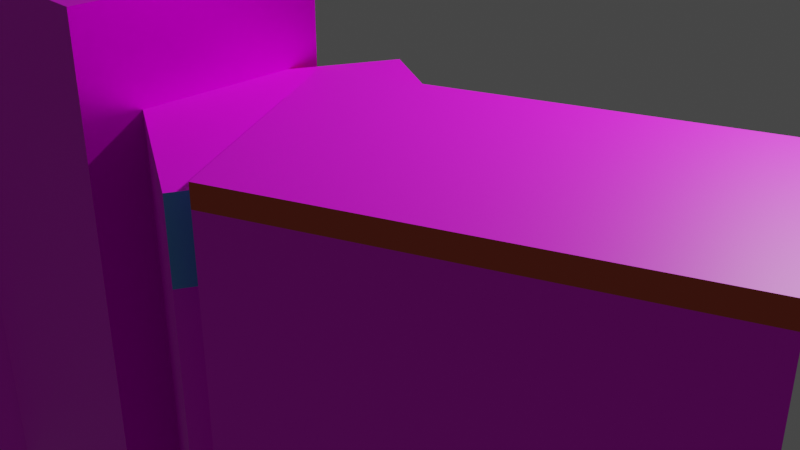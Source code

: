 # Source: build_ensani_-_Copy.blend  (saved by Blender 3.4.6; exported with 4.5.12 LTS)
import bpy
from mathutils import Matrix  # noqa: F401  (used for matrix-valued properties, if any)

bpy.ops.wm.read_factory_settings(use_empty=True)
scene = bpy.context.scene
scene.name = 'Scene'

# ---- collections
col_collection = bpy.data.collections.new('Collection'); scene.collection.children.link(col_collection)

# ---- images (referenced by path relative to the original .blend; pixels are not part of the script)
import os
ASSET_DIR = os.environ.get("B2B_ASSET_DIR", "")  # directory of the original .blend (textures are referenced by path, not embedded)
HERE = os.path.dirname(os.path.abspath(__file__))  # packed textures are extracted next to this script under _unpacked/

def load_image(name, relpath, width, height, colorspace="sRGB"):
    """Load a texture the original file referenced (path relative to the .blend, or extracted next to this script)."""
    p = next((c for c in (os.path.join(HERE, relpath), os.path.join(ASSET_DIR, relpath)) if relpath and os.path.exists(c)), "")
    if p:
        img = bpy.data.images.load(p, check_existing=True)
        img.name = name
    else:  # same state as the original file: an image datablock whose file is absent (Cycles renders it pink)
        img = bpy.data.images.new(name, width, height)
        img.source = "FILE"
        img.filepath = "//" + (relpath or name)
    img.colorspace_settings.name = colorspace
    return img
img_download__2__jpg = load_image('download (2).jpg', 'download (2).jpg', 1024, 1024, 'sRGB')

# ---- materials (node trees are filled in below, after node groups)
mat_material = bpy.data.materials.new('Material')
mat_material.alpha_threshold = 0.0
mat_material.use_transparent_shadow = False
mat_material.roughness = 0.5
mat_material.line_color = (0.0, 0.0, 0.0, 1.0)
mat_material_028 = bpy.data.materials.new('Material.028')
mat_material_028.use_transparent_shadow = False
mat_material_028.diffuse_color = (1.0, 0.9825, 0.698, 1.0)
mat_material_029 = bpy.data.materials.new('Material.029')
mat_material_029.use_transparent_shadow = False
mat_material_029.use_raytrace_refraction = True
mat_material_029.use_screen_refraction = True
mat_material_029.diffuse_color = (0.2734, 0.8141, 0.952, 1.0)
mat_material_035 = bpy.data.materials.new('Material.035')
mat_material_035.use_transparent_shadow = False
mat_material_036 = bpy.data.materials.new('Material.036')
mat_material_036.alpha_threshold = 0.5671
mat_material_036.use_transparent_shadow = False
mat_material_036.use_raytrace_refraction = True
mat_material_036.use_screen_refraction = True
mat_material_036.diffuse_color = (0.89, 0.89, 0.89, 1.0)
mat_material_037 = bpy.data.materials.new('Material.037')
mat_material_037.use_transparent_shadow = False
mat_material_032 = bpy.data.materials.new('Material.032')
mat_material_032.use_transparent_shadow = False
mat_material_032.use_raytrace_refraction = True
mat_material_032.use_screen_refraction = True
mat_material_032.diffuse_color = (0.1416, 0.4935, 0.8, 1.0)
mat_material_013 = bpy.data.materials.new('Material.013')
mat_material_013.use_transparent_shadow = False
mat_material_015 = bpy.data.materials.new('Material.015')
mat_material_015.use_transparent_shadow = False
mat_material_015.diffuse_color = (0.8, 0.1277, 0.092, 1.0)
mat_material_010 = bpy.data.materials.new('Material.010')
mat_material_010.use_transparent_shadow = False
mat_material_026 = bpy.data.materials.new('Material.026')
mat_material_026.use_transparent_shadow = False
mat_material_026.diffuse_color = (1.0, 0.9825, 0.698, 1.0)
mat_material_031 = bpy.data.materials.new('Material.031')
mat_material_031.use_transparent_shadow = False
mat_material_002 = bpy.data.materials.new('Material.002')
mat_material_002.use_transparent_shadow = False
mat_material_003 = bpy.data.materials.new('Material.003')
mat_material_003.use_transparent_shadow = False
mat_material_003.diffuse_color = (0.9054, 0.8296, 0.8397, 1.0)
mat_material_005 = bpy.data.materials.new('Material.005')
mat_material_005.use_transparent_shadow = False
mat_material_005.diffuse_color = (0.001072, 0.0, 0.2697, 1.0)
mat_material_011 = bpy.data.materials.new('Material.011')
mat_material_011.use_transparent_shadow = False
mat_material_011.diffuse_color = (0.2585, 0.04943, 0.04209, 1.0)
mat_material_014 = bpy.data.materials.new('Material.014')
mat_material_014.use_transparent_shadow = False
mat_material_014.diffuse_color = (0.6445, 0.1194, 0.06903, 1.0)
mat_material_012 = bpy.data.materials.new('Material.012')
mat_material_012.use_transparent_shadow = False
mat_material_012.diffuse_color = (1.0, 0.9825, 0.698, 1.0)
mat_material_017 = bpy.data.materials.new('Material.017')
mat_material_017.use_transparent_shadow = False
mat_material_018 = bpy.data.materials.new('Material.018')
mat_material_018.use_transparent_shadow = False
mat_material_019 = bpy.data.materials.new('Material.019')
mat_material_019.use_transparent_shadow = False
mat_material_019.diffuse_color = (0.8, 0.1727, 0.09231, 1.0)
mat_material_025 = bpy.data.materials.new('Material.025')
mat_material_025.use_transparent_shadow = False
mat_material_027 = bpy.data.materials.new('Material.027')
mat_material_027.use_transparent_shadow = False
mat_material_027.diffuse_color = (1.0, 0.9825, 0.698, 1.0)
mat_material_030 = bpy.data.materials.new('Material.030')
mat_material_030.use_transparent_shadow = False
mat_material_030.use_raytrace_refraction = True
mat_material_030.use_screen_refraction = True
mat_material_030.diffuse_color = (0.03111, 0.5767, 0.9035, 1.0)
mat_material_030.roughness = 0.0
mat_material_042 = bpy.data.materials.new('Material.042')
mat_material_042.use_transparent_shadow = False
mat_material_042.diffuse_color = (1.0, 0.9825, 0.698, 1.0)
mat_material_001 = bpy.data.materials.new('Material.001')
mat_material_001.use_transparent_shadow = False
mat_material_001.diffuse_color = (0.4133, 0.4481, 0.464, 1.0)
mat_material_004 = bpy.data.materials.new('Material.004')
mat_material_004.use_transparent_shadow = False
mat_material_004.diffuse_color = (0.00054, 0.0, 0.27, 1.0)
mat_material_006 = bpy.data.materials.new('Material.006')
mat_material_006.use_transparent_shadow = False
mat_material_007 = bpy.data.materials.new('Material.007')
mat_material_007.use_transparent_shadow = False
mat_material_008 = bpy.data.materials.new('Material.008')
mat_material_008.use_transparent_shadow = False
mat_material_008.diffuse_color = (0.8, 0.1727, 0.092, 1.0)
mat_material_009 = bpy.data.materials.new('Material.009')
mat_material_009.use_transparent_shadow = False
mat_material_020 = bpy.data.materials.new('Material.020')
mat_material_020.use_transparent_shadow = False
mat_material_020.diffuse_color = (0.8, 0.0527, 0.04042, 1.0)
mat_material_016 = bpy.data.materials.new('Material.016')
mat_material_016.use_transparent_shadow = False
mat_material_016.diffuse_color = (0.8, 0.1727, 0.092, 1.0)
mat_material_021 = bpy.data.materials.new('Material.021')
mat_material_021.use_transparent_shadow = False
mat_material_022 = bpy.data.materials.new('Material.022')
mat_material_022.use_transparent_shadow = False
mat_material_023 = bpy.data.materials.new('Material.023')
mat_material_023.use_transparent_shadow = False
mat_material_023.diffuse_color = (0.8, 0.1727, 0.092, 1.0)
mat_material_024 = bpy.data.materials.new('Material.024')
mat_material_024.use_transparent_shadow = False
mat_material_024.diffuse_color = (1.0, 0.9828, 0.6979, 1.0)
mat_material_033 = bpy.data.materials.new('Material.033')
mat_material_033.use_transparent_shadow = False
mat_material_033.use_raytrace_refraction = True
mat_material_033.use_screen_refraction = True
mat_material_033.thickness_mode = 'SLAB'
mat_material_033.diffuse_color = (0.1191, 0.1191, 0.1191, 1.0)
mat_material_034 = bpy.data.materials.new('Material.034')
mat_material_034.use_transparent_shadow = False
mat_material_034.diffuse_color = (0.01895, 0.09905, 0.08594, 1.0)
mat_material_038 = bpy.data.materials.new('Material.038')
mat_material_038.use_transparent_shadow = False
mat_material_039 = bpy.data.materials.new('Material.039')
mat_material_039.use_transparent_shadow = False
mat_material_040 = bpy.data.materials.new('Material.040')
mat_material_040.use_transparent_shadow = False
mat_material_041 = bpy.data.materials.new('Material.041')
mat_material_041.use_transparent_shadow = False

# ---- material node trees
mat_material.use_nodes = True; mat_material.node_tree.nodes.clear()
_N = mat_material.node_tree.nodes; _L = mat_material.node_tree.links
n0 = _N.new('ShaderNodeOutputMaterial'); n0.name = 'Material Output'; n0.location = (300, 300)
n1 = _N.new('ShaderNodeBsdfPrincipled'); n1.name = 'Principled BSDF'; n1.location = (10, 300)
n1.distribution = 'GGX'
n1.subsurface_method = 'RANDOM_WALK_SKIN'
n1.inputs[3].default_value = 1.45
n1.inputs[27].default_value = (0.0, 0.0, 0.0, 1.0)
n1.inputs[28].default_value = 1.0
_L.new(n1.outputs[0], n0.inputs[0])
n0.is_active_output = True
mat_material_028.use_nodes = True; mat_material_028.node_tree.nodes.clear()
_N = mat_material_028.node_tree.nodes; _L = mat_material_028.node_tree.links
n0 = _N.new('ShaderNodeBsdfPrincipled'); n0.name = 'Principled BSDF'; n0.location = (10, 300)
n0.distribution = 'GGX'
n0.subsurface_method = 'RANDOM_WALK_SKIN'
n0.inputs[3].default_value = 1.45
n0.inputs[27].default_value = (0.0, 0.0, 0.0, 1.0)
n0.inputs[28].default_value = 1.0
n1 = _N.new('ShaderNodeOutputMaterial'); n1.name = 'Material Output'; n1.location = (300, 300)
n2 = _N.new('ShaderNodeTexImage'); n2.name = 'Image Texture'; n2.location = (-280, 275)
n2.image = img_download__2__jpg
_L.new(n0.outputs[0], n1.inputs[0])
_L.new(n2.outputs[0], n0.inputs[0])
n1.is_active_output = True
mat_material_035.use_nodes = True; mat_material_035.node_tree.nodes.clear()
_N = mat_material_035.node_tree.nodes; _L = mat_material_035.node_tree.links
n0 = _N.new('ShaderNodeBsdfPrincipled'); n0.name = 'Principled BSDF'; n0.location = (10, 300)
n0.distribution = 'GGX'
n0.subsurface_method = 'RANDOM_WALK_SKIN'
n0.inputs[3].default_value = 1.45
n0.inputs[27].default_value = (0.0, 0.0, 0.0, 1.0)
n0.inputs[28].default_value = 1.0
n1 = _N.new('ShaderNodeOutputMaterial'); n1.name = 'Material Output'; n1.location = (300, 300)
_L.new(n0.outputs[0], n1.inputs[0])
n1.is_active_output = True
mat_material_037.use_nodes = True; mat_material_037.node_tree.nodes.clear()
_N = mat_material_037.node_tree.nodes; _L = mat_material_037.node_tree.links
n0 = _N.new('ShaderNodeOutputMaterial'); n0.name = 'Material Output'; n0.location = (300, 300)
n1 = _N.new('ShaderNodeBsdfAnisotropic'); n1.name = 'Glossy BSDF'; n1.location = (10, 300)
n1.distribution = 'GGX'
n2 = _N.new('ShaderNodeTexImage'); n2.name = 'Image Texture'; n2.location = (-280, 275)
n2.image = img_download__2__jpg
_L.new(n1.outputs[0], n0.inputs[0])
_L.new(n2.outputs[0], n1.inputs[0])
n0.is_active_output = True
mat_material_013.use_nodes = True; mat_material_013.node_tree.nodes.clear()
_N = mat_material_013.node_tree.nodes; _L = mat_material_013.node_tree.links
n0 = _N.new('ShaderNodeBsdfPrincipled'); n0.name = 'Principled BSDF'; n0.location = (10, 300)
n0.distribution = 'GGX'
n0.subsurface_method = 'RANDOM_WALK_SKIN'
n0.inputs[0].default_value = (0.885, 0.1911, 0.1018, 1.0)
n0.inputs[3].default_value = 1.45
n0.inputs[27].default_value = (0.0, 0.0, 0.0, 1.0)
n0.inputs[28].default_value = 1.0
n1 = _N.new('ShaderNodeOutputMaterial'); n1.name = 'Material Output'; n1.location = (300, 300)
_L.new(n0.outputs[0], n1.inputs[0])
n1.is_active_output = True
mat_material_010.use_nodes = True; mat_material_010.node_tree.nodes.clear()
_N = mat_material_010.node_tree.nodes; _L = mat_material_010.node_tree.links
n0 = _N.new('ShaderNodeBsdfPrincipled'); n0.name = 'Principled BSDF'; n0.location = (10, 300)
n0.distribution = 'GGX'
n0.subsurface_method = 'RANDOM_WALK_SKIN'
n0.inputs[0].default_value = (0.8, 0.1727, 0.092, 1.0)
n0.inputs[3].default_value = 1.45
n0.inputs[27].default_value = (0.0, 0.0, 0.0, 1.0)
n0.inputs[28].default_value = 1.0
n1 = _N.new('ShaderNodeOutputMaterial'); n1.name = 'Material Output'; n1.location = (300, 300)
_L.new(n0.outputs[0], n1.inputs[0])
n1.is_active_output = True
mat_material_026.use_nodes = True; mat_material_026.node_tree.nodes.clear()
_N = mat_material_026.node_tree.nodes; _L = mat_material_026.node_tree.links
n0 = _N.new('ShaderNodeBsdfPrincipled'); n0.name = 'Principled BSDF'; n0.location = (10, 300)
n0.distribution = 'GGX'
n0.subsurface_method = 'RANDOM_WALK_SKIN'
n0.inputs[3].default_value = 1.45
n0.inputs[27].default_value = (0.0, 0.0, 0.0, 1.0)
n0.inputs[28].default_value = 1.0
n1 = _N.new('ShaderNodeOutputMaterial'); n1.name = 'Material Output'; n1.location = (300, 300)
n2 = _N.new('ShaderNodeTexImage'); n2.name = 'Image Texture'; n2.location = (-280, 275)
n2.image = img_download__2__jpg
_L.new(n0.outputs[0], n1.inputs[0])
_L.new(n2.outputs[0], n0.inputs[0])
n1.is_active_output = True
mat_material_031.use_nodes = True; mat_material_031.node_tree.nodes.clear()
_N = mat_material_031.node_tree.nodes; _L = mat_material_031.node_tree.links
n0 = _N.new('ShaderNodeBsdfPrincipled'); n0.name = 'Principled BSDF'; n0.location = (10, 300)
n0.distribution = 'GGX'
n0.subsurface_method = 'RANDOM_WALK_SKIN'
n0.inputs[3].default_value = 1.45
n0.inputs[27].default_value = (0.0, 0.0, 0.0, 1.0)
n0.inputs[28].default_value = 1.0
n1 = _N.new('ShaderNodeOutputMaterial'); n1.name = 'Material Output'; n1.location = (300, 300)
_L.new(n0.outputs[0], n1.inputs[0])
n1.is_active_output = True
mat_material_002.use_nodes = True; mat_material_002.node_tree.nodes.clear()
_N = mat_material_002.node_tree.nodes; _L = mat_material_002.node_tree.links
n0 = _N.new('ShaderNodeBsdfPrincipled'); n0.name = 'Principled BSDF'; n0.location = (10, 300)
n0.distribution = 'GGX'
n0.subsurface_method = 'RANDOM_WALK_SKIN'
n0.inputs[3].default_value = 1.45
n0.inputs[27].default_value = (0.0, 0.0, 0.0, 1.0)
n0.inputs[28].default_value = 1.0
n1 = _N.new('ShaderNodeOutputMaterial'); n1.name = 'Material Output'; n1.location = (300, 300)
_L.new(n0.outputs[0], n1.inputs[0])
n1.is_active_output = True
mat_material_012.use_nodes = True; mat_material_012.node_tree.nodes.clear()
_N = mat_material_012.node_tree.nodes; _L = mat_material_012.node_tree.links
n0 = _N.new('ShaderNodeBsdfPrincipled'); n0.name = 'Principled BSDF'; n0.location = (10, 300)
n0.distribution = 'GGX'
n0.subsurface_method = 'RANDOM_WALK_SKIN'
n0.inputs[3].default_value = 1.45
n0.inputs[27].default_value = (0.0, 0.0, 0.0, 1.0)
n0.inputs[28].default_value = 1.0
n1 = _N.new('ShaderNodeOutputMaterial'); n1.name = 'Material Output'; n1.location = (300, 300)
n2 = _N.new('ShaderNodeTexImage'); n2.name = 'Image Texture'; n2.location = (-280, 275)
n2.image = img_download__2__jpg
_L.new(n0.outputs[0], n1.inputs[0])
_L.new(n2.outputs[0], n0.inputs[0])
n1.is_active_output = True
mat_material_017.use_nodes = True; mat_material_017.node_tree.nodes.clear()
_N = mat_material_017.node_tree.nodes; _L = mat_material_017.node_tree.links
n0 = _N.new('ShaderNodeBsdfPrincipled'); n0.name = 'Principled BSDF'; n0.location = (10, 300)
n0.distribution = 'GGX'
n0.subsurface_method = 'RANDOM_WALK_SKIN'
n0.inputs[0].default_value = (0.8, 0.1082, 0.06118, 1.0)
n0.inputs[3].default_value = 1.45
n0.inputs[27].default_value = (0.0, 0.0, 0.0, 1.0)
n0.inputs[28].default_value = 1.0
n1 = _N.new('ShaderNodeOutputMaterial'); n1.name = 'Material Output'; n1.location = (300, 300)
_L.new(n0.outputs[0], n1.inputs[0])
n1.is_active_output = True
mat_material_018.use_nodes = True; mat_material_018.node_tree.nodes.clear()
_N = mat_material_018.node_tree.nodes; _L = mat_material_018.node_tree.links
n0 = _N.new('ShaderNodeBsdfPrincipled'); n0.name = 'Principled BSDF'; n0.location = (10, 300)
n0.distribution = 'GGX'
n0.subsurface_method = 'RANDOM_WALK_SKIN'
n0.inputs[0].default_value = (0.8, 0.1605, 0.1298, 1.0)
n0.inputs[3].default_value = 1.45
n0.inputs[27].default_value = (0.0, 0.0, 0.0, 1.0)
n0.inputs[28].default_value = 1.0
n1 = _N.new('ShaderNodeOutputMaterial'); n1.name = 'Material Output'; n1.location = (300, 300)
_L.new(n0.outputs[0], n1.inputs[0])
n1.is_active_output = True
mat_material_025.use_nodes = True; mat_material_025.node_tree.nodes.clear()
_N = mat_material_025.node_tree.nodes; _L = mat_material_025.node_tree.links
n0 = _N.new('ShaderNodeBsdfPrincipled'); n0.name = 'Principled BSDF'; n0.location = (10, 300)
n0.distribution = 'GGX'
n0.subsurface_method = 'RANDOM_WALK_SKIN'
n0.inputs[0].default_value = (1.0, 0.9825, 0.698, 1.0)
n0.inputs[3].default_value = 1.45
n0.inputs[27].default_value = (0.0, 0.0, 0.0, 1.0)
n0.inputs[28].default_value = 1.0
n1 = _N.new('ShaderNodeOutputMaterial'); n1.name = 'Material Output'; n1.location = (300, 300)
_L.new(n0.outputs[0], n1.inputs[0])
n1.is_active_output = True
mat_material_027.use_nodes = True; mat_material_027.node_tree.nodes.clear()
_N = mat_material_027.node_tree.nodes; _L = mat_material_027.node_tree.links
n0 = _N.new('ShaderNodeBsdfPrincipled'); n0.name = 'Principled BSDF'; n0.location = (10, 300)
n0.distribution = 'GGX'
n0.subsurface_method = 'RANDOM_WALK_SKIN'
n0.inputs[3].default_value = 1.45
n0.inputs[27].default_value = (0.0, 0.0, 0.0, 1.0)
n0.inputs[28].default_value = 1.0
n1 = _N.new('ShaderNodeOutputMaterial'); n1.name = 'Material Output'; n1.location = (300, 300)
n2 = _N.new('ShaderNodeTexImage'); n2.name = 'Image Texture'; n2.location = (-280, 275)
n2.image = img_download__2__jpg
_L.new(n0.outputs[0], n1.inputs[0])
_L.new(n2.outputs[0], n0.inputs[0])
n1.is_active_output = True
mat_material_042.use_nodes = True; mat_material_042.node_tree.nodes.clear()
_N = mat_material_042.node_tree.nodes; _L = mat_material_042.node_tree.links
n0 = _N.new('ShaderNodeBsdfPrincipled'); n0.name = 'Principled BSDF'; n0.location = (10, 300)
n0.distribution = 'GGX'
n0.subsurface_method = 'RANDOM_WALK_SKIN'
n0.inputs[3].default_value = 1.45
n0.inputs[27].default_value = (0.0, 0.0, 0.0, 1.0)
n0.inputs[28].default_value = 1.0
n1 = _N.new('ShaderNodeOutputMaterial'); n1.name = 'Material Output'; n1.location = (300, 300)
n2 = _N.new('ShaderNodeTexImage'); n2.name = 'Image Texture'; n2.location = (-280, 275)
_L.new(n0.outputs[0], n1.inputs[0])
_L.new(n2.outputs[0], n0.inputs[0])
n1.is_active_output = True
mat_material_006.use_nodes = True; mat_material_006.node_tree.nodes.clear()
_N = mat_material_006.node_tree.nodes; _L = mat_material_006.node_tree.links
n0 = _N.new('ShaderNodeBsdfPrincipled'); n0.name = 'Principled BSDF'; n0.location = (10, 300)
n0.distribution = 'GGX'
n0.subsurface_method = 'RANDOM_WALK_SKIN'
n0.inputs[0].default_value = (0.5319, 0.7908, 0.8, 1.0)
n0.inputs[3].default_value = 1.45
n0.inputs[27].default_value = (0.0, 0.0, 0.0, 1.0)
n0.inputs[28].default_value = 1.0
n1 = _N.new('ShaderNodeOutputMaterial'); n1.name = 'Material Output'; n1.location = (300, 300)
_L.new(n0.outputs[0], n1.inputs[0])
n1.is_active_output = True
mat_material_007.use_nodes = True; mat_material_007.node_tree.nodes.clear()
_N = mat_material_007.node_tree.nodes; _L = mat_material_007.node_tree.links
n0 = _N.new('ShaderNodeBsdfPrincipled'); n0.name = 'Principled BSDF'; n0.location = (10, 300)
n0.distribution = 'GGX'
n0.subsurface_method = 'RANDOM_WALK_SKIN'
n0.inputs[0].default_value = (0.694, 0.7321, 0.8, 1.0)
n0.inputs[3].default_value = 1.45
n0.inputs[27].default_value = (0.0, 0.0, 0.0, 1.0)
n0.inputs[28].default_value = 1.0
n1 = _N.new('ShaderNodeOutputMaterial'); n1.name = 'Material Output'; n1.location = (300, 300)
_L.new(n0.outputs[0], n1.inputs[0])
n1.is_active_output = True
mat_material_009.use_nodes = True; mat_material_009.node_tree.nodes.clear()
_N = mat_material_009.node_tree.nodes; _L = mat_material_009.node_tree.links
n0 = _N.new('ShaderNodeBsdfPrincipled'); n0.name = 'Principled BSDF'; n0.location = (10, 300)
n0.distribution = 'GGX'
n0.subsurface_method = 'RANDOM_WALK_SKIN'
n0.inputs[0].default_value = (0.7283, 0.7718, 0.8, 1.0)
n0.inputs[3].default_value = 1.45
n0.inputs[27].default_value = (0.0, 0.0, 0.0, 1.0)
n0.inputs[28].default_value = 1.0
n1 = _N.new('ShaderNodeOutputMaterial'); n1.name = 'Material Output'; n1.location = (300, 300)
_L.new(n0.outputs[0], n1.inputs[0])
n1.is_active_output = True
mat_material_021.use_nodes = True; mat_material_021.node_tree.nodes.clear()
_N = mat_material_021.node_tree.nodes; _L = mat_material_021.node_tree.links
n0 = _N.new('ShaderNodeBsdfPrincipled'); n0.name = 'Principled BSDF'; n0.location = (10, 300)
n0.distribution = 'GGX'
n0.subsurface_method = 'RANDOM_WALK_SKIN'
n0.inputs[0].default_value = (0.8, 0.1727, 0.092, 1.0)
n0.inputs[3].default_value = 1.45
n0.inputs[27].default_value = (0.0, 0.0, 0.0, 1.0)
n0.inputs[28].default_value = 1.0
n1 = _N.new('ShaderNodeOutputMaterial'); n1.name = 'Material Output'; n1.location = (300, 300)
_L.new(n0.outputs[0], n1.inputs[0])
n1.is_active_output = True
mat_material_022.use_nodes = True; mat_material_022.node_tree.nodes.clear()
_N = mat_material_022.node_tree.nodes; _L = mat_material_022.node_tree.links
n0 = _N.new('ShaderNodeBsdfPrincipled'); n0.name = 'Principled BSDF'; n0.location = (10, 300)
n0.distribution = 'GGX'
n0.subsurface_method = 'RANDOM_WALK_SKIN'
n0.inputs[0].default_value = (0.8, 0.1727, 0.092, 1.0)
n0.inputs[3].default_value = 1.45
n0.inputs[27].default_value = (0.0, 0.0, 0.0, 1.0)
n0.inputs[28].default_value = 1.0
n1 = _N.new('ShaderNodeOutputMaterial'); n1.name = 'Material Output'; n1.location = (300, 300)
_L.new(n0.outputs[0], n1.inputs[0])
n1.is_active_output = True
mat_material_024.use_nodes = True; mat_material_024.node_tree.nodes.clear()
_N = mat_material_024.node_tree.nodes; _L = mat_material_024.node_tree.links
n0 = _N.new('ShaderNodeBsdfPrincipled'); n0.name = 'Principled BSDF'; n0.location = (10, 300)
n0.distribution = 'GGX'
n0.subsurface_method = 'RANDOM_WALK_SKIN'
n0.inputs[3].default_value = 1.45
n0.inputs[27].default_value = (0.0, 0.0, 0.0, 1.0)
n0.inputs[28].default_value = 1.0
n1 = _N.new('ShaderNodeOutputMaterial'); n1.name = 'Material Output'; n1.location = (300, 300)
n2 = _N.new('ShaderNodeTexImage'); n2.name = 'Image Texture'; n2.location = (-280, 275)
n2.image = img_download__2__jpg
_L.new(n0.outputs[0], n1.inputs[0])
_L.new(n2.outputs[0], n0.inputs[0])
n1.is_active_output = True
mat_material_033.use_nodes = True; mat_material_033.node_tree.nodes.clear()
_N = mat_material_033.node_tree.nodes; _L = mat_material_033.node_tree.links
n0 = _N.new('ShaderNodeBsdfPrincipled'); n0.name = 'Principled BSDF'; n0.location = (10, 300)
n0.distribution = 'GGX'
n0.subsurface_method = 'RANDOM_WALK_SKIN'
n0.inputs[1].default_value = 0.5872
n0.inputs[3].default_value = 1.45
n0.inputs[12].default_value = 0.4037
n0.inputs[14].default_value = (0.9591, 0.9591, 0.9591, 1.0)
n0.inputs[27].default_value = (0.0, 0.0, 0.0, 1.0)
n0.inputs[28].default_value = 1.0
n1 = _N.new('ShaderNodeOutputMaterial'); n1.name = 'Material Output'; n1.location = (300, 300)
n2 = _N.new('ShaderNodeValue'); n2.name = 'Value'; n2.location = (300, 140)
n2.outputs[0].default_value = 0.0
_L.new(n0.outputs[0], n1.inputs[0])
_L.new(n2.outputs[0], n1.inputs[3])
n1.is_active_output = True
mat_material_038.use_nodes = True; mat_material_038.node_tree.nodes.clear()
_N = mat_material_038.node_tree.nodes; _L = mat_material_038.node_tree.links
n0 = _N.new('ShaderNodeOutputMaterial'); n0.name = 'Material Output'; n0.location = (300, 300)
n1 = _N.new('ShaderNodeBsdfAnisotropic'); n1.name = 'Glossy BSDF'; n1.location = (10, 300)
n1.distribution = 'GGX'
n1.inputs[1].default_value = 0.0
_L.new(n1.outputs[0], n0.inputs[0])
n0.is_active_output = True
mat_material_039.use_nodes = True; mat_material_039.node_tree.nodes.clear()
_N = mat_material_039.node_tree.nodes; _L = mat_material_039.node_tree.links
n0 = _N.new('ShaderNodeOutputMaterial'); n0.name = 'Material Output'; n0.location = (300, 300)
n1 = _N.new('ShaderNodeBsdfAnisotropic'); n1.name = 'Glossy BSDF'; n1.location = (10, 300)
n1.distribution = 'GGX'
n1.inputs[0].default_value = (0.4116, 0.4116, 0.4116, 1.0)
n1.inputs[1].default_value = 0.4862
_L.new(n1.outputs[0], n0.inputs[0])
n0.is_active_output = True
mat_material_040.use_nodes = True; mat_material_040.node_tree.nodes.clear()
_N = mat_material_040.node_tree.nodes; _L = mat_material_040.node_tree.links
n0 = _N.new('ShaderNodeOutputMaterial'); n0.name = 'Material Output'; n0.location = (300, 300)
n1 = _N.new('ShaderNodeBsdfAnisotropic'); n1.name = 'Glossy BSDF'; n1.location = (10, 300)
n1.distribution = 'GGX'
n1.inputs[1].default_value = 0.0
_L.new(n1.outputs[0], n0.inputs[0])
n0.is_active_output = True
mat_material_041.use_nodes = True; mat_material_041.node_tree.nodes.clear()
_N = mat_material_041.node_tree.nodes; _L = mat_material_041.node_tree.links
n0 = _N.new('ShaderNodeOutputMaterial'); n0.name = 'Material Output'; n0.location = (300, 300)
n1 = _N.new('ShaderNodeBsdfAnisotropic'); n1.name = 'Glossy BSDF'; n1.location = (10, 300)
n1.distribution = 'GGX'
n1.inputs[0].default_value = (0.4336, 0.4336, 0.4336, 1.0)
n1.inputs[1].default_value = 0.445
_L.new(n1.outputs[0], n0.inputs[0])
n0.is_active_output = True

# ---- world
world_world = bpy.data.worlds.new('World'); scene.world = world_world
world_world.use_nodes = True; world_world.node_tree.nodes.clear()
_N = world_world.node_tree.nodes; _L = world_world.node_tree.links
n0 = _N.new('ShaderNodeOutputWorld'); n0.name = 'World Output'; n0.location = (300, 300)
n1 = _N.new('ShaderNodeBackground'); n1.name = 'Background'; n1.location = (10, 300)
n1.inputs[0].default_value = (0.05088, 0.05088, 0.05088, 1.0)
_L.new(n1.outputs[0], n0.inputs[0])
n0.is_active_output = True
world_world.color = (0.05088, 0.05088, 0.05088)
world_world.use_sun_shadow = False
world_world.sun_shadow_jitter_overblur = 0.0

# ---- cameras
cam_camera = bpy.data.cameras.new('Camera')
cam_camera.clip_end = 100.0
cam_camera.ortho_scale = 7.314

# ---- lights
light_light = bpy.data.lights.new('Light', 'POINT')
light_light.transmission_factor = 0.0
light_light.energy = 1000.0
light_light.shadow_soft_size = 0.1
light_light.shadow_maximum_resolution = 0.006
light_light.use_absolute_resolution = True

# ---- meshes
me_cube = bpy.data.meshes.new('Cube')
me_cube.from_pydata([], [], [])
_uv = me_cube.uv_layers.new(name='UVMap')
_uv.uv.foreach_set('vector', [])
me_cube.materials.append(mat_material)
me_cube.use_mirror_vertex_groups = False
me_cube.update()
me_plane_001 = bpy.data.meshes.new('Plane.001')
me_plane_001.from_pydata([(-1.0, -1.0, 0.0), (1.0, -1.0, 0.0), (-1.0, 1.0, 0.0), (1.0, 1.0, 0.0), (-1.0, 1.0, 4.746), (-1.0, -1.0, 4.746), (1.0, -1.0, 4.746), (1.0, 1.0, 4.746), (-0.8841, -1.0, 0.0), (-0.8841, 1.0, 0.0), (-0.8841, -1.0, 4.746), (-0.8841, 1.0, 4.746), (-0.6667, -1.0, 0.0), (-0.6667, -1.0, 4.746), (-0.6667, 1.0, 0.0), (-0.6667, 1.0, 4.746), (-1.0, 1.0, 3.96), (1.0, 1.0, 3.96), (1.0, -1.0, 3.96), (-1.0, -1.0, 3.96), (-0.8841, -1.0, 3.96), (-0.8841, 1.0, 3.96), (-0.6667, 1.0, 3.96), (-0.6667, -1.0, 3.96), (1.0, 1.0, 3.53), (-1.0, -1.0, 3.53), (-1.0, 1.0, 3.53), (1.0, -1.0, 3.53), (-0.8841, -1.0, 3.53), (-0.8841, 1.0, 3.53), (-0.6667, 1.0, 3.53), (-0.6667, -1.0, 3.53), (1.0, 1.0, 2.762), (-1.0, -1.0, 2.762), (-1.0, 1.0, 2.762), (1.0, -1.0, 2.762), (-0.8841, -1.0, 2.762), (-0.8841, 1.0, 2.762), (-0.6667, 1.0, 2.762), (-0.6667, -1.0, 2.762), (1.0, 1.0, 2.312), (-1.0, -1.0, 2.312), (-1.0, 1.0, 2.312), (1.0, -1.0, 2.312), (-0.8841, -1.0, 2.312), (-0.8841, 1.0, 2.312), (-0.6667, 1.0, 2.312), (-0.6667, -1.0, 2.312), (0.9123, -1.0, 0.0), (0.9123, -1.0, 4.746), (0.9123, 1.0, 0.0), (0.9123, 1.0, 4.746), (0.9123, 1.0, 3.96), (0.9123, -1.0, 3.96), (0.9123, -1.0, 3.53), (0.9123, 1.0, 3.53), (0.9123, 1.0, 2.762), (0.9123, -1.0, 2.762), (0.9123, -1.0, 2.312), (0.9123, 1.0, 2.312), (0.7049, 1.0, 0.0), (0.7049, 1.0, 4.746), (0.7049, -1.0, 3.96), (0.7049, -1.0, 3.53), (0.7049, -1.0, 2.762), (0.7049, -1.0, 2.312), (0.7049, -1.0, 0.0), (0.7049, -1.0, 4.746), (0.7049, 1.0, 3.96), (0.7049, 1.0, 3.53), (0.7049, 1.0, 2.762), (0.7049, 1.0, 2.312), (-0.8841, 0.5752, 3.53), (-0.8841, 0.5752, 3.96), (-0.6667, 0.5752, 3.53), (-0.6667, 0.5752, 3.96), (-0.8841, 0.5752, 2.312), (-0.8841, 0.5752, 2.762), (-0.6667, 0.5752, 2.312), (-0.6667, 0.5752, 2.762), (0.7049, 0.5752, 3.96), (0.9123, 0.5752, 3.96), (0.7049, 0.5752, 3.53), (0.9123, 0.5752, 3.53), (0.7049, 0.5752, 2.762), (0.9123, 0.5752, 2.762), (0.7049, 0.5752, 2.312), (0.9123, 0.5752, 2.312), (1.0, 1.0, 1.061), (-1.0, -1.0, 1.061), (-1.0, 1.0, 1.061), (1.0, -1.0, 1.061), (-0.8841, -1.0, 1.061), (-0.8841, 1.0, 1.061), (-0.6667, 1.0, 1.061), (-0.6667, -1.0, 1.061), (0.9123, 1.0, 1.061), (0.9123, -1.0, 1.061), (0.7049, -1.0, 1.061), (0.7049, 1.0, 1.061), (0.7049, 0.7995, 0.0), (-0.6667, 0.7995, 0.0), (-0.6667, 0.7995, 1.061), (0.7049, 0.7995, 1.061)], [], [(48, 50, 3, 1), (49, 6, 7, 51), (21, 16, 4, 11), (53, 18, 6, 49), (18, 17, 7, 6), (16, 19, 5, 4), (19, 20, 10, 5), (22, 21, 11, 15), (5, 10, 11, 4), (0, 2, 9, 8), (68, 22, 15, 61), (20, 23, 13, 10), (10, 13, 15, 11), (8, 9, 14, 12), (28, 31, 23, 20), (69, 30, 22, 68), (29, 21, 73, 72), (25, 28, 20, 19), (26, 25, 19, 16), (27, 24, 17, 18), (54, 27, 18, 53), (29, 26, 16, 21), (37, 34, 26, 29), (57, 35, 27, 54), (35, 32, 24, 27), (34, 33, 25, 26), (33, 36, 28, 25), (38, 37, 29, 30), (70, 38, 30, 69), (36, 39, 31, 28), (44, 47, 39, 36), (71, 46, 38, 70), (55, 69, 82, 83), (41, 44, 36, 33), (42, 41, 33, 34), (43, 40, 32, 35), (58, 43, 35, 57), (45, 42, 34, 37), (93, 90, 42, 45), (97, 91, 43, 58), (91, 88, 40, 43), (90, 89, 41, 42), (89, 92, 44, 41), (94, 93, 45, 46), (99, 94, 46, 71), (92, 95, 47, 44), (88, 96, 59, 40), (98, 97, 58, 65), (65, 58, 57, 64), (40, 59, 56, 32), (32, 56, 55, 24), (64, 57, 54, 63), (63, 54, 53, 62), (24, 55, 52, 17), (17, 52, 51, 7), (62, 53, 49, 67), (67, 49, 51, 61), (66, 60, 50, 48), (12, 14, 60, 66), (13, 67, 61, 15), (23, 62, 67, 13), (31, 63, 62, 23), (39, 64, 63, 31), (47, 65, 64, 39), (95, 98, 65, 47), (96, 99, 71, 59), (71, 70, 84, 86), (56, 70, 69, 55), (21, 22, 75, 73), (52, 68, 61, 51), (74, 72, 73, 75), (78, 76, 77, 79), (87, 86, 84, 85), (83, 82, 80, 81), (37, 38, 79, 77), (56, 59, 87, 85), (70, 56, 85, 84), (22, 30, 74, 75), (69, 68, 80, 82), (30, 29, 72, 74), (45, 37, 77, 76), (38, 46, 78, 79), (59, 71, 86, 87), (68, 52, 81, 80), (52, 55, 83, 81), (46, 45, 76, 78), (50, 60, 99, 96), (12, 66, 98, 95), (66, 48, 97, 98), (3, 50, 96, 88), (8, 12, 95, 92), (14, 94, 102, 101), (14, 9, 93, 94), (0, 8, 92, 89), (2, 0, 89, 90), (1, 3, 88, 91), (48, 1, 91, 97), (9, 2, 90, 93), (100, 101, 102, 103), (94, 99, 103, 102), (60, 14, 101, 100), (99, 60, 100, 103)])
me_plane_001.polygons.foreach_set('material_index', [0, 1, 1, 1, 6, 6, 1, 1, 1, 0, 1, 1, 1, 0, 1, 1, 0, 1, 6, 6, 1, 6, 1, 1, 6, 6, 1, 1, 1, 1, 1, 1, 1, 1, 6, 6, 1, 1, 1, 1, 6, 6, 1, 1, 1, 1, 1, 1, 1, 1, 1, 1, 1, 1, 1, 1, 1, 0, 0, 1, 1, 1, 1, 1, 1, 1, 0, 1, 0, 1, 3, 3, 3, 3, 0, 1, 0, 6, 0, 0, 1, 1, 1, 0, 1, 1, 1, 1, 1, 1, 1, 6, 1, 1, 6, 6, 1, 1, 3, 0, 6, 1])
_uv = me_plane_001.uv_layers.new(name='UVMap')
_uv.uv.foreach_set('vector', [0.9561, 0.0, 0.9561, 1.0, 1.0, 1.0, 1.0, 0.0, 0.9561, 0.0, 1.0, 0.0, 1.0, 1.0, 0.9561, 1.0, 0.05797, 1.0, 0.0, 1.0, 0.0, 1.0, 0.05797, 1.0, 0.9561, 0.0, 1.0, 0.0, 1.0, 0.0, 0.9561, 0.0, 1.0, 0.0, 1.0, 1.0, 1.0, 1.0, 1.0, 0.0, 0.0, 1.0, 0.0, 0.0, 0.0, 0.0, 0.0, 1.0, 0.0, 0.0, 0.05797, 0.0, 0.05797, 0.0, 0.0, 0.0, 0.1667, 1.0, 0.05797, 1.0, 0.05797, 1.0, 0.1667, 1.0, 0.0, 0.0, 0.05797, 0.0, 0.05797, 1.0, 0.0, 1.0, 0.0, 0.0, 0.0, 1.0, 0.05797, 1.0, 0.05797, 0.0, 0.8525, 1.0, 0.1667, 1.0, 0.1667, 1.0, 0.8525, 1.0, 0.05797, 0.0, 0.1667, 0.0, 0.1667, 0.0, 0.05797, 0.0, 0.05797, 0.0, 0.1667, 0.0, 0.1667, 1.0, 0.05797, 1.0, 0.05797, 0.0, 0.05797, 1.0, 0.1667, 1.0, 0.1667, 0.0, 0.05797, 0.0, 0.1667, 0.0, 0.1667, 0.0, 0.05797, 0.0, 0.8525, 1.0, 0.1667, 1.0, 0.1667, 1.0, 0.8525, 1.0, 0.05797, 1.0, 0.05797, 1.0, 0.05797, 1.0, 0.05797, 1.0, 0.0, 0.0, 0.05797, 0.0, 0.05797, 0.0, 0.0, 0.0, 0.0, 1.0, 0.0, 0.0, 0.0, 0.0, 0.0, 1.0, 1.0, 0.0, 1.0, 1.0, 1.0, 1.0, 1.0, 0.0, 0.9561, 0.0, 1.0, 0.0, 1.0, 0.0, 0.9561, 0.0, 0.05797, 1.0, 0.0, 1.0, 0.0, 1.0, 0.05797, 1.0, 0.05797, 1.0, 0.0, 1.0, 0.0, 1.0, 0.05797, 1.0, 0.9561, 0.0, 1.0, 0.0, 1.0, 0.0, 0.9561, 0.0, 1.0, 0.0, 1.0, 1.0, 1.0, 1.0, 1.0, 0.0, 0.0, 1.0, 0.0, 0.0, 0.0, 0.0, 0.0, 1.0, 0.0, 0.0, 0.05797, 0.0, 0.05797, 0.0, 0.0, 0.0, 0.1667, 1.0, 0.05797, 1.0, 0.05797, 1.0, 0.1667, 1.0, 0.8525, 1.0, 0.1667, 1.0, 0.1667, 1.0, 0.8525, 1.0, 0.05797, 0.0, 0.1667, 0.0, 0.1667, 0.0, 0.05797, 0.0, 0.05797, 0.0, 0.1667, 0.0, 0.1667, 0.0, 0.05797, 0.0, 0.8525, 1.0, 0.1667, 1.0, 0.1667, 1.0, 0.8525, 1.0, 0.9561, 1.0, 0.8525, 1.0, 0.8525, 1.0, 0.9561, 1.0, 0.0, 0.0, 0.05797, 0.0, 0.05797, 0.0, 0.0, 0.0, 0.0, 1.0, 0.0, 0.0, 0.0, 0.0, 0.0, 1.0, 1.0, 0.0, 1.0, 1.0, 1.0, 1.0, 1.0, 0.0, 0.9561, 0.0, 1.0, 0.0, 1.0, 0.0, 0.9561, 0.0, 0.05797, 1.0, 0.0, 1.0, 0.0, 1.0, 0.05797, 1.0, 0.05797, 1.0, 0.0, 1.0, 0.0, 1.0, 0.05797, 1.0, 0.9561, 0.0, 1.0, 0.0, 1.0, 0.0, 0.9561, 0.0, 1.0, 0.0, 1.0, 1.0, 1.0, 1.0, 1.0, 0.0, 0.0, 1.0, 0.0, 0.0, 0.0, 0.0, 0.0, 1.0, 0.0, 0.0, 0.05797, 0.0, 0.05797, 0.0, 0.0, 0.0, 0.1667, 1.0, 0.05797, 1.0, 0.05797, 1.0, 0.1667, 1.0, 0.8525, 1.0, 0.1667, 1.0, 0.1667, 1.0, 0.8525, 1.0, 0.05797, 0.0, 0.1667, 0.0, 0.1667, 0.0, 0.05797, 0.0, 1.0, 1.0, 0.9561, 1.0, 0.9561, 1.0, 1.0, 1.0, 0.8525, 0.0, 0.9561, 0.0, 0.9561, 0.0, 0.8525, 0.0, 0.8525, 0.0, 0.9561, 0.0, 0.9561, 0.0, 0.8525, 0.0, 1.0, 1.0, 0.9561, 1.0, 0.9561, 1.0, 1.0, 1.0, 1.0, 1.0, 0.9561, 1.0, 0.9561, 1.0, 1.0, 1.0, 0.8525, 0.0, 0.9561, 0.0, 0.9561, 0.0, 0.8525, 0.0, 0.8525, 0.0, 0.9561, 0.0, 0.9561, 0.0, 0.8525, 0.0, 1.0, 1.0, 0.9561, 1.0, 0.9561, 1.0, 1.0, 1.0, 1.0, 1.0, 0.9561, 1.0, 0.9561, 1.0, 1.0, 1.0, 0.8525, 0.0, 0.9561, 0.0, 0.9561, 0.0, 0.8525, 0.0, 0.8525, 0.0, 0.9561, 0.0, 0.9561, 1.0, 0.8525, 1.0, 0.8525, 0.0, 0.8525, 1.0, 0.9561, 1.0, 0.9561, 0.0, 0.1667, 0.0, 0.1667, 1.0, 0.8525, 1.0, 0.8525, 0.0, 0.1667, 0.0, 0.8525, 0.0, 0.8525, 1.0, 0.1667, 1.0, 0.1667, 0.0, 0.8525, 0.0, 0.8525, 0.0, 0.1667, 0.0, 0.1667, 0.0, 0.8525, 0.0, 0.8525, 0.0, 0.1667, 0.0, 0.1667, 0.0, 0.8525, 0.0, 0.8525, 0.0, 0.1667, 0.0, 0.1667, 0.0, 0.8525, 0.0, 0.8525, 0.0, 0.1667, 0.0, 0.1667, 0.0, 0.8525, 0.0, 0.8525, 0.0, 0.1667, 0.0, 0.9561, 1.0, 0.8525, 1.0, 0.8525, 1.0, 0.9561, 1.0, 0.8525, 1.0, 0.8525, 1.0, 0.8525, 1.0, 0.8525, 1.0, 0.9561, 1.0, 0.8525, 1.0, 0.8525, 1.0, 0.9561, 1.0, 0.05797, 1.0, 0.1667, 1.0, 0.1667, 1.0, 0.05797, 1.0, 0.9561, 1.0, 0.8525, 1.0, 0.8525, 1.0, 0.9561, 1.0, 0.1667, 1.0, 0.05797, 1.0, 0.05797, 1.0, 0.1667, 1.0, 0.1667, 1.0, 0.05797, 1.0, 0.05797, 1.0, 0.1667, 1.0, 0.9561, 1.0, 0.8525, 1.0, 0.8525, 1.0, 0.9561, 1.0, 0.9561, 1.0, 0.8525, 1.0, 0.8525, 1.0, 0.9561, 1.0, 0.05797, 1.0, 0.1667, 1.0, 0.1667, 1.0, 0.05797, 1.0, 0.9561, 1.0, 0.9561, 1.0, 0.9561, 1.0, 0.9561, 1.0, 0.8525, 1.0, 0.9561, 1.0, 0.9561, 1.0, 0.8525, 1.0, 0.1667, 1.0, 0.1667, 1.0, 0.1667, 1.0, 0.1667, 1.0, 0.8525, 1.0, 0.8525, 1.0, 0.8525, 1.0, 0.8525, 1.0, 0.1667, 1.0, 0.05797, 1.0, 0.05797, 1.0, 0.1667, 1.0, 0.05797, 1.0, 0.05797, 1.0, 0.05797, 1.0, 0.05797, 1.0, 0.1667, 1.0, 0.1667, 1.0, 0.1667, 1.0, 0.1667, 1.0, 0.9561, 1.0, 0.8525, 1.0, 0.8525, 1.0, 0.9561, 1.0, 0.8525, 1.0, 0.9561, 1.0, 0.9561, 1.0, 0.8525, 1.0, 0.9561, 1.0, 0.9561, 1.0, 0.9561, 1.0, 0.9561, 1.0, 0.1667, 1.0, 0.05797, 1.0, 0.05797, 1.0, 0.1667, 1.0, 0.9561, 1.0, 0.8525, 1.0, 0.8525, 1.0, 0.9561, 1.0, 0.1667, 0.0, 0.8525, 0.0, 0.8525, 0.0, 0.1667, 0.0, 0.8525, 0.0, 0.9561, 0.0, 0.9561, 0.0, 0.8525, 0.0, 1.0, 1.0, 0.9561, 1.0, 0.9561, 1.0, 1.0, 1.0, 0.05797, 0.0, 0.1667, 0.0, 0.1667, 0.0, 0.05797, 0.0, 0.1667, 1.0, 0.1667, 1.0, 0.1667, 1.0, 0.1667, 1.0, 0.1667, 1.0, 0.05797, 1.0, 0.05797, 1.0, 0.1667, 1.0, 0.0, 0.0, 0.05797, 0.0, 0.05797, 0.0, 0.0, 0.0, 0.0, 1.0, 0.0, 0.0, 0.0, 0.0, 0.0, 1.0, 1.0, 0.0, 1.0, 1.0, 1.0, 1.0, 1.0, 0.0, 0.9561, 0.0, 1.0, 0.0, 1.0, 0.0, 0.9561, 0.0, 0.05797, 1.0, 0.0, 1.0, 0.0, 1.0, 0.05797, 1.0, 0.8525, 1.0, 0.1667, 1.0, 0.1667, 1.0, 0.8525, 1.0, 0.1667, 1.0, 0.8525, 1.0, 0.8525, 1.0, 0.1667, 1.0, 0.8525, 1.0, 0.1667, 1.0, 0.1667, 1.0, 0.8525, 1.0, 0.8525, 1.0, 0.8525, 1.0, 0.8525, 1.0, 0.8525, 1.0])
me_plane_001.materials.append(None)
me_plane_001.materials.append(mat_material_028)
me_plane_001.materials.append(None)
me_plane_001.materials.append(mat_material_029)
me_plane_001.materials.append(mat_material_035)
me_plane_001.materials.append(mat_material_036)
me_plane_001.materials.append(mat_material_037)
me_plane_001.update()
me_plane_002 = bpy.data.meshes.new('Plane.002')
me_plane_002.from_pydata([(-1.0, -1.0, 0.0), (1.0, -1.0, 0.0), (-1.0, 1.0, 0.0), (1.0, 1.0, 0.0), (-1.0, 1.0, 3.977), (-1.0, -1.0, 3.977), (1.0, -1.0, 3.977), (1.0, 1.0, 3.977), (-1.0, 1.0, 3.639), (1.0, 1.0, 3.639), (1.0, -1.0, 3.639), (-1.0, -1.0, 3.639), (1.0, 1.0, 3.338), (-1.0, -1.0, 3.338), (-1.0, 1.0, 3.338), (1.0, -1.0, 3.338), (-0.6063, -1.0, 0.0), (-0.6063, 1.0, 0.0), (-0.6063, -1.0, 3.977), (-0.6063, 1.0, 3.977), (-0.6063, -1.0, 3.639), (-0.6063, 1.0, 3.639), (-0.6063, 1.0, 3.338), (-0.6063, -1.0, 3.338), (-0.04982, -1.0, 0.0), (-0.04982, -1.0, 3.977), (-0.04982, 1.0, 3.639), (-0.04982, 1.0, 3.338), (-0.04982, 1.0, 0.0), (-0.04982, 1.0, 3.977), (-0.04982, -1.0, 3.639), (-0.04982, -1.0, 3.338), (1.0, 1.0, 2.639), (-1.0, -1.0, 2.639), (-1.0, 1.0, 2.639), (1.0, -1.0, 2.639), (-0.6063, -1.0, 2.639), (-0.6063, 1.0, 2.639), (-0.04982, 1.0, 2.639), (-0.04982, -1.0, 2.639), (1.0, 1.0, 2.283), (-1.0, -1.0, 2.283), (-1.0, 1.0, 2.283), (1.0, -1.0, 2.283), (-0.6063, -1.0, 2.283), (-0.6063, 1.0, 2.283), (-0.04982, 1.0, 2.283), (-0.04982, -1.0, 2.283), (1.0, 1.0, 1.722), (-1.0, -1.0, 1.722), (-1.0, 1.0, 1.722), (1.0, -1.0, 1.722), (-0.6063, -1.0, 1.722), (-0.6063, 1.0, 1.722), (-0.04982, 1.0, 1.722), (-0.04982, -1.0, 1.722), (1.0, 1.0, 1.331), (-1.0, -1.0, 1.331), (-1.0, 1.0, 1.331), (1.0, -1.0, 1.331), (-0.6063, -1.0, 1.331), (-0.6063, 1.0, 1.331), (-0.04982, 1.0, 1.331), (-0.04982, -1.0, 1.331), (-0.6063, 0.8744, 3.338), (-0.6063, 0.8744, 3.639), (-0.04982, 0.8744, 3.639), (-0.04982, 0.8744, 3.338), (-0.6063, 0.8744, 2.283), (-0.6063, 0.8744, 2.639), (-0.04982, 0.8744, 2.283), (-0.04982, 0.8744, 2.639), (-0.6063, 0.8744, 1.331), (-0.6063, 0.8744, 1.722), (-0.04982, 0.8744, 1.331), (-0.04982, 0.8744, 1.722), (-1.0, 0.8564, 0.0), (1.0, 0.8564, 0.0), (-1.0, 0.8564, 3.977), (1.0, 0.8564, 3.977), (-1.0, 0.8564, 3.639), (1.0, 0.8564, 3.639), (1.0, 0.8564, 3.338), (-1.0, 0.8564, 3.338), (-0.6063, 0.8564, 3.977), (-0.6063, 0.8564, 0.0), (-0.04982, 0.8564, 3.977), (-0.04982, 0.8564, 0.0), (-1.0, 0.8564, 2.639), (1.0, 0.8564, 2.639), (1.0, 0.8564, 2.283), (-1.0, 0.8564, 2.283), (-1.0, 0.8564, 1.722), (1.0, 0.8564, 1.722), (1.0, 0.8564, 1.331), (-1.0, 0.8564, 1.331), (-1.0, 0.5213, 0.0), (-1.0, 0.5213, 3.977), (1.0, 0.5213, 3.639), (1.0, 0.5213, 3.338), (-0.6063, 0.5213, 0.0), (-0.04982, 0.5213, 0.0), (1.0, 0.5213, 2.639), (1.0, 0.5213, 2.283), (1.0, 0.5213, 1.722), (1.0, 0.5213, 1.331), (1.0, 0.5213, 0.0), (1.0, 0.5213, 3.977), (-1.0, 0.5213, 3.639), (-1.0, 0.5213, 3.338), (-0.6063, 0.5213, 3.977), (-0.04982, 0.5213, 3.977), (-1.0, 0.5213, 2.639), (-1.0, 0.5213, 2.283), (-1.0, 0.5213, 1.722), (-1.0, 0.5213, 1.331), (-0.8225, 0.5213, 3.639), (-0.8225, 0.8564, 3.639), (-0.8225, 0.5213, 3.338), (-0.8225, 0.8564, 3.338), (-0.8225, 0.5213, 2.639), (-0.8225, 0.8564, 2.639), (-0.8225, 0.5213, 2.283), (-0.8225, 0.8564, 2.283), (-0.8225, 0.5213, 1.722), (-0.8225, 0.8564, 1.722), (-0.8225, 0.5213, 1.331), (-0.8225, 0.8564, 1.331), (-1.0, 1.0, 3.76), (1.0, -1.0, 3.76), (1.0, 1.0, 3.76), (-1.0, -1.0, 3.76), (-0.6063, -1.0, 3.76), (-0.6063, 1.0, 3.76), (-0.04982, 1.0, 3.76), (-0.04982, -1.0, 3.76), (-1.0, 0.8564, 3.76), (1.0, 0.8564, 3.76), (1.0, 0.5213, 3.76), (-1.0, 0.5213, 3.76)], [], [(87, 28, 3, 77), (86, 79, 7, 29), (133, 128, 4, 19), (135, 129, 6, 25), (137, 130, 7, 79), (139, 131, 5, 97), (109, 13, 11, 108), (82, 12, 9, 81), (31, 15, 10, 30), (22, 14, 8, 21), (37, 34, 14, 22), (39, 35, 15, 31), (89, 32, 12, 82), (112, 33, 13, 109), (33, 36, 23, 13), (38, 37, 22, 27), (21, 26, 66, 65), (13, 23, 20, 11), (131, 132, 18, 5), (134, 133, 19, 29), (78, 84, 19, 4), (76, 2, 17, 85), (130, 134, 29, 7), (12, 27, 26, 9), (32, 38, 27, 12), (36, 39, 31, 23), (23, 31, 30, 20), (132, 135, 25, 18), (84, 86, 29, 19), (85, 17, 28, 87), (44, 47, 39, 36), (40, 46, 38, 32), (61, 53, 73, 72), (41, 44, 36, 33), (113, 41, 33, 112), (90, 40, 32, 89), (47, 43, 35, 39), (45, 42, 34, 37), (53, 50, 42, 45), (55, 51, 43, 47), (93, 48, 40, 90), (114, 49, 41, 113), (49, 52, 44, 41), (54, 53, 45, 46), (48, 54, 46, 40), (52, 55, 47, 44), (60, 63, 55, 52), (56, 62, 54, 48), (38, 46, 70, 71), (57, 60, 52, 49), (115, 57, 49, 114), (94, 56, 48, 93), (63, 59, 51, 55), (61, 58, 50, 53), (17, 2, 58, 61), (24, 1, 59, 63), (77, 3, 56, 94), (96, 0, 57, 115), (0, 16, 60, 57), (28, 17, 61, 62), (3, 28, 62, 56), (16, 24, 63, 60), (67, 64, 65, 66), (70, 68, 69, 71), (74, 72, 73, 75), (62, 61, 72, 74), (26, 27, 67, 66), (37, 38, 71, 69), (54, 62, 74, 75), (27, 22, 64, 67), (53, 54, 75, 73), (45, 37, 69, 68), (46, 45, 68, 70), (22, 21, 65, 64), (2, 76, 95, 58), (106, 77, 94, 105), (105, 94, 93, 104), (58, 95, 92, 50), (50, 92, 91, 42), (104, 93, 90, 103), (103, 90, 89, 102), (42, 91, 88, 34), (100, 85, 87, 101), (110, 111, 86, 84), (96, 76, 85, 100), (97, 110, 84, 78), (34, 88, 83, 14), (102, 89, 82, 99), (99, 82, 81, 98), (14, 83, 80, 8), (128, 136, 78, 4), (138, 137, 79, 107), (111, 107, 79, 86), (101, 87, 77, 106), (24, 101, 106, 1), (25, 6, 107, 111), (129, 138, 107, 6), (15, 99, 98, 10), (35, 102, 99, 15), (5, 18, 110, 97), (0, 96, 100, 16), (18, 25, 111, 110), (16, 100, 101, 24), (43, 103, 102, 35), (51, 104, 103, 43), (59, 105, 104, 51), (1, 106, 105, 59), (76, 96, 115, 95), (91, 113, 122, 123), (92, 114, 113, 91), (113, 112, 120, 122), (88, 112, 109, 83), (80, 83, 119, 117), (136, 139, 97, 78), (127, 126, 124, 125), (123, 122, 120, 121), (119, 118, 116, 117), (112, 88, 121, 120), (95, 115, 126, 127), (114, 92, 125, 124), (115, 114, 124, 126), (92, 95, 127, 125), (109, 108, 116, 118), (88, 91, 123, 121), (83, 109, 118, 119), (108, 80, 117, 116), (80, 108, 139, 136), (10, 98, 138, 129), (98, 81, 137, 138), (8, 80, 136, 128), (20, 30, 135, 132), (9, 26, 134, 130), (26, 21, 133, 134), (11, 20, 132, 131), (108, 11, 131, 139), (81, 9, 130, 137), (30, 10, 129, 135), (21, 8, 128, 133)])
me_plane_002.polygons.foreach_set('material_index', [0, 0, 2, 4, 0, 2, 4, 0, 4, 4, 4, 4, 0, 4, 0, 4, 0, 0, 0, 2, 4, 0, 2, 4, 4, 4, 4, 4, 4, 0, 4, 4, 0, 0, 4, 0, 4, 4, 4, 4, 0, 4, 0, 4, 4, 4, 4, 4, 0, 0, 4, 0, 4, 4, 4, 4, 0, 4, 0, 4, 4, 4, 0, 0, 0, 4, 0, 0, 0, 4, 0, 4, 4, 0, 4, 0, 0, 4, 4, 0, 0, 4, 0, 4, 0, 4, 4, 0, 0, 4, 2, 0, 0, 0, 0, 4, 0, 0, 4, 4, 0, 4, 0, 4, 4, 4, 4, 4, 4, 4, 0, 4, 0, 2, 0, 0, 0, 0, 4, 0, 0, 0, 0, 0, 0, 0, 4, 0, 0, 4, 4, 4, 4, 0, 4, 0, 4, 4])
_uv = me_plane_002.uv_layers.new(name='UVMap')
_uv.uv.foreach_set('vector', [0.4751, 0.9282, 0.4751, 1.0, 1.0, 1.0, 1.0, 0.9282, 0.4751, 0.9282, 1.0, 0.9282, 1.0, 1.0, 0.4751, 1.0, 0.1968, 1.0, 0.0, 1.0, 0.0, 1.0, 0.1968, 1.0, 0.4751, 0.0, 1.0, 0.0, 1.0, 0.0, 0.4751, 0.0, 1.0, 0.9282, 1.0, 1.0, 1.0, 1.0, 1.0, 0.9282, 0.0, 0.7607, 0.0, 0.0, 0.0, 0.0, 0.0, 0.7607, 0.0, 0.7607, 0.0, 0.0, 0.0, 0.0, 0.0, 0.7607, 1.0, 0.9282, 1.0, 1.0, 1.0, 1.0, 1.0, 0.9282, 0.4751, 0.0, 1.0, 0.0, 1.0, 0.0, 0.4751, 0.0, 0.1968, 1.0, 0.0, 1.0, 0.0, 1.0, 0.1968, 1.0, 0.1968, 1.0, 0.0, 1.0, 0.0, 1.0, 0.1968, 1.0, 0.4751, 0.0, 1.0, 0.0, 1.0, 0.0, 0.4751, 0.0, 1.0, 0.9282, 1.0, 1.0, 1.0, 1.0, 1.0, 0.9282, 0.0, 0.7607, 0.0, 0.0, 0.0, 0.0, 0.0, 0.7607, 0.0, 0.0, 0.1968, 0.0, 0.1968, 0.0, 0.0, 0.0, 0.4751, 1.0, 0.1968, 1.0, 0.1968, 1.0, 0.4751, 1.0, 0.1968, 1.0, 0.4751, 1.0, 0.4751, 1.0, 0.1968, 1.0, 0.0, 0.0, 0.1968, 0.0, 0.1968, 0.0, 0.0, 0.0, 0.0, 0.0, 0.1968, 0.0, 0.1968, 0.0, 0.0, 0.0, 0.4751, 1.0, 0.1968, 1.0, 0.1968, 1.0, 0.4751, 1.0, 0.0, 0.9282, 0.1968, 0.9282, 0.1968, 1.0, 0.0, 1.0, 0.0, 0.9282, 0.0, 1.0, 0.1968, 1.0, 0.1968, 0.9282, 1.0, 1.0, 0.4751, 1.0, 0.4751, 1.0, 1.0, 1.0, 1.0, 1.0, 0.4751, 1.0, 0.4751, 1.0, 1.0, 1.0, 1.0, 1.0, 0.4751, 1.0, 0.4751, 1.0, 1.0, 1.0, 0.1968, 0.0, 0.4751, 0.0, 0.4751, 0.0, 0.1968, 0.0, 0.1968, 0.0, 0.4751, 0.0, 0.4751, 0.0, 0.1968, 0.0, 0.1968, 0.0, 0.4751, 0.0, 0.4751, 0.0, 0.1968, 0.0, 0.1968, 0.9282, 0.4751, 0.9282, 0.4751, 1.0, 0.1968, 1.0, 0.1968, 0.9282, 0.1968, 1.0, 0.4751, 1.0, 0.4751, 0.9282, 0.1968, 0.0, 0.4751, 0.0, 0.4751, 0.0, 0.1968, 0.0, 1.0, 1.0, 0.4751, 1.0, 0.4751, 1.0, 1.0, 1.0, 0.1968, 1.0, 0.1968, 1.0, 0.1968, 1.0, 0.1968, 1.0, 0.0, 0.0, 0.1968, 0.0, 0.1968, 0.0, 0.0, 0.0, 0.0, 0.7607, 0.0, 0.0, 0.0, 0.0, 0.0, 0.7607, 1.0, 0.9282, 1.0, 1.0, 1.0, 1.0, 1.0, 0.9282, 0.4751, 0.0, 1.0, 0.0, 1.0, 0.0, 0.4751, 0.0, 0.1968, 1.0, 0.0, 1.0, 0.0, 1.0, 0.1968, 1.0, 0.1968, 1.0, 0.0, 1.0, 0.0, 1.0, 0.1968, 1.0, 0.4751, 0.0, 1.0, 0.0, 1.0, 0.0, 0.4751, 0.0, 1.0, 0.9282, 1.0, 1.0, 1.0, 1.0, 1.0, 0.9282, 0.0, 0.7607, 0.0, 0.0, 0.0, 0.0, 0.0, 0.7607, 0.0, 0.0, 0.1968, 0.0, 0.1968, 0.0, 0.0, 0.0, 0.4751, 1.0, 0.1968, 1.0, 0.1968, 1.0, 0.4751, 1.0, 1.0, 1.0, 0.4751, 1.0, 0.4751, 1.0, 1.0, 1.0, 0.1968, 0.0, 0.4751, 0.0, 0.4751, 0.0, 0.1968, 0.0, 0.1968, 0.0, 0.4751, 0.0, 0.4751, 0.0, 0.1968, 0.0, 1.0, 1.0, 0.4751, 1.0, 0.4751, 1.0, 1.0, 1.0, 0.4751, 1.0, 0.4751, 1.0, 0.4751, 1.0, 0.4751, 1.0, 0.0, 0.0, 0.1968, 0.0, 0.1968, 0.0, 0.0, 0.0, 0.0, 0.7607, 0.0, 0.0, 0.0, 0.0, 0.0, 0.7607, 1.0, 0.9282, 1.0, 1.0, 1.0, 1.0, 1.0, 0.9282, 0.4751, 0.0, 1.0, 0.0, 1.0, 0.0, 0.4751, 0.0, 0.1968, 1.0, 0.0, 1.0, 0.0, 1.0, 0.1968, 1.0, 0.1968, 1.0, 0.0, 1.0, 0.0, 1.0, 0.1968, 1.0, 0.4751, 0.0, 1.0, 0.0, 1.0, 0.0, 0.4751, 0.0, 1.0, 0.9282, 1.0, 1.0, 1.0, 1.0, 1.0, 0.9282, 0.0, 0.7607, 0.0, 0.0, 0.0, 0.0, 0.0, 0.7607, 0.0, 0.0, 0.1968, 0.0, 0.1968, 0.0, 0.0, 0.0, 0.4751, 1.0, 0.1968, 1.0, 0.1968, 1.0, 0.4751, 1.0, 1.0, 1.0, 0.4751, 1.0, 0.4751, 1.0, 1.0, 1.0, 0.1968, 0.0, 0.4751, 0.0, 0.4751, 0.0, 0.1968, 0.0, 0.4751, 1.0, 0.1968, 1.0, 0.1968, 1.0, 0.4751, 1.0, 0.4751, 1.0, 0.1968, 1.0, 0.1968, 1.0, 0.4751, 1.0, 0.4751, 1.0, 0.1968, 1.0, 0.1968, 1.0, 0.4751, 1.0, 0.4751, 1.0, 0.1968, 1.0, 0.1968, 1.0, 0.4751, 1.0, 0.4751, 1.0, 0.4751, 1.0, 0.4751, 1.0, 0.4751, 1.0, 0.1968, 1.0, 0.4751, 1.0, 0.4751, 1.0, 0.1968, 1.0, 0.4751, 1.0, 0.4751, 1.0, 0.4751, 1.0, 0.4751, 1.0, 0.4751, 1.0, 0.1968, 1.0, 0.1968, 1.0, 0.4751, 1.0, 0.1968, 1.0, 0.4751, 1.0, 0.4751, 1.0, 0.1968, 1.0, 0.1968, 1.0, 0.1968, 1.0, 0.1968, 1.0, 0.1968, 1.0, 0.4751, 1.0, 0.1968, 1.0, 0.1968, 1.0, 0.4751, 1.0, 0.1968, 1.0, 0.1968, 1.0, 0.1968, 1.0, 0.1968, 1.0, 0.0, 1.0, 0.0, 0.9282, 0.0, 0.9282, 0.0, 1.0, 1.0, 0.7607, 1.0, 0.9282, 1.0, 0.9282, 1.0, 0.7607, 1.0, 0.7607, 1.0, 0.9282, 1.0, 0.9282, 1.0, 0.7607, 0.0, 1.0, 0.0, 0.9282, 0.0, 0.9282, 0.0, 1.0, 0.0, 1.0, 0.0, 0.9282, 0.0, 0.9282, 0.0, 1.0, 1.0, 0.7607, 1.0, 0.9282, 1.0, 0.9282, 1.0, 0.7607, 1.0, 0.7607, 1.0, 0.9282, 1.0, 0.9282, 1.0, 0.7607, 0.0, 1.0, 0.0, 0.9282, 0.0, 0.9282, 0.0, 1.0, 0.1968, 0.7607, 0.1968, 0.9282, 0.4751, 0.9282, 0.4751, 0.7607, 0.1968, 0.7607, 0.4751, 0.7607, 0.4751, 0.9282, 0.1968, 0.9282, 0.0, 0.7607, 0.0, 0.9282, 0.1968, 0.9282, 0.1968, 0.7607, 0.0, 0.7607, 0.1968, 0.7607, 0.1968, 0.9282, 0.0, 0.9282, 0.0, 1.0, 0.0, 0.9282, 0.0, 0.9282, 0.0, 1.0, 1.0, 0.7607, 1.0, 0.9282, 1.0, 0.9282, 1.0, 0.7607, 1.0, 0.7607, 1.0, 0.9282, 1.0, 0.9282, 1.0, 0.7607, 0.0, 1.0, 0.0, 0.9282, 0.0, 0.9282, 0.0, 1.0, 0.0, 1.0, 0.0, 0.9282, 0.0, 0.9282, 0.0, 1.0, 1.0, 0.7607, 1.0, 0.9282, 1.0, 0.9282, 1.0, 0.7607, 0.4751, 0.7607, 1.0, 0.7607, 1.0, 0.9282, 0.4751, 0.9282, 0.4751, 0.7607, 0.4751, 0.9282, 1.0, 0.9282, 1.0, 0.7607, 0.4751, 0.0, 0.4751, 0.7607, 1.0, 0.7607, 1.0, 0.0, 0.4751, 0.0, 1.0, 0.0, 1.0, 0.7607, 0.4751, 0.7607, 1.0, 0.0, 1.0, 0.7607, 1.0, 0.7607, 1.0, 0.0, 1.0, 0.0, 1.0, 0.7607, 1.0, 0.7607, 1.0, 0.0, 1.0, 0.0, 1.0, 0.7607, 1.0, 0.7607, 1.0, 0.0, 0.0, 0.0, 0.1968, 0.0, 0.1968, 0.7607, 0.0, 0.7607, 0.0, 0.0, 0.0, 0.7607, 0.1968, 0.7607, 0.1968, 0.0, 0.1968, 0.0, 0.4751, 0.0, 0.4751, 0.7607, 0.1968, 0.7607, 0.1968, 0.0, 0.1968, 0.7607, 0.4751, 0.7607, 0.4751, 0.0, 1.0, 0.0, 1.0, 0.7607, 1.0, 0.7607, 1.0, 0.0, 1.0, 0.0, 1.0, 0.7607, 1.0, 0.7607, 1.0, 0.0, 1.0, 0.0, 1.0, 0.7607, 1.0, 0.7607, 1.0, 0.0, 1.0, 0.0, 1.0, 0.7607, 1.0, 0.7607, 1.0, 0.0, 0.0, 0.9282, 0.0, 0.7607, 0.0, 0.7607, 0.0, 0.9282, 0.0, 0.9282, 0.0, 0.7607, 0.0, 0.7607, 0.0, 0.9282, 0.0, 0.9282, 0.0, 0.7607, 0.0, 0.7607, 0.0, 0.9282, 0.0, 0.7607, 0.0, 0.7607, 0.0, 0.7607, 0.0, 0.7607, 0.0, 0.9282, 0.0, 0.7607, 0.0, 0.7607, 0.0, 0.9282, 0.0, 0.9282, 0.0, 0.9282, 0.0, 0.9282, 0.0, 0.9282, 0.0, 0.9282, 0.0, 0.7607, 0.0, 0.7607, 0.0, 0.9282, 0.0, 0.9282, 0.0, 0.7607, 0.0, 0.7607, 0.0, 0.9282, 0.0, 0.9282, 0.0, 0.7607, 0.0, 0.7607, 0.0, 0.9282, 0.0, 0.9282, 0.0, 0.7607, 0.0, 0.7607, 0.0, 0.9282, 0.0, 0.7607, 0.0, 0.9282, 0.0, 0.9282, 0.0, 0.7607, 0.0, 0.9282, 0.0, 0.7607, 0.0, 0.7607, 0.0, 0.9282, 0.0, 0.7607, 0.0, 0.9282, 0.0, 0.9282, 0.0, 0.7607, 0.0, 0.7607, 0.0, 0.7607, 0.0, 0.7607, 0.0, 0.7607, 0.0, 0.9282, 0.0, 0.9282, 0.0, 0.9282, 0.0, 0.9282, 0.0, 0.7607, 0.0, 0.7607, 0.0, 0.7607, 0.0, 0.7607, 0.0, 0.9282, 0.0, 0.9282, 0.0, 0.9282, 0.0, 0.9282, 0.0, 0.9282, 0.0, 0.7607, 0.0, 0.7607, 0.0, 0.9282, 0.0, 0.7607, 0.0, 0.9282, 0.0, 0.9282, 0.0, 0.7607, 0.0, 0.9282, 0.0, 0.7607, 0.0, 0.7607, 0.0, 0.9282, 1.0, 0.0, 1.0, 0.7607, 1.0, 0.7607, 1.0, 0.0, 1.0, 0.7607, 1.0, 0.9282, 1.0, 0.9282, 1.0, 0.7607, 0.0, 1.0, 0.0, 0.9282, 0.0, 0.9282, 0.0, 1.0, 0.1968, 0.0, 0.4751, 0.0, 0.4751, 0.0, 0.1968, 0.0, 1.0, 1.0, 0.4751, 1.0, 0.4751, 1.0, 1.0, 1.0, 0.4751, 1.0, 0.1968, 1.0, 0.1968, 1.0, 0.4751, 1.0, 0.0, 0.0, 0.1968, 0.0, 0.1968, 0.0, 0.0, 0.0, 0.0, 0.7607, 0.0, 0.0, 0.0, 0.0, 0.0, 0.7607, 1.0, 0.9282, 1.0, 1.0, 1.0, 1.0, 1.0, 0.9282, 0.4751, 0.0, 1.0, 0.0, 1.0, 0.0, 0.4751, 0.0, 0.1968, 1.0, 0.0, 1.0, 0.0, 1.0, 0.1968, 1.0])
me_plane_002.materials.append(mat_material_032)
me_plane_002.materials.append(mat_material_013)
me_plane_002.materials.append(mat_material_015)
me_plane_002.materials.append(mat_material_010)
me_plane_002.materials.append(mat_material_026)
me_plane_002.materials.append(mat_material_031)
me_plane_002.update()
me_plane_003 = bpy.data.meshes.new('Plane.003')
me_plane_003.from_pydata([(-1.0, -1.0, 0.0), (2.207, -1.355, 0.0), (-1.0, 1.0, 0.0), (2.207, 0.6447, 0.0), (-1.0, 1.0, 4.173), (-1.0, -1.0, 4.173), (2.207, -1.355, 4.173), (2.207, 0.6447, 4.173), (2.207, 0.6447, 4.003), (2.207, -1.355, 4.003), (-1.0, -1.0, 4.003), (-1.0, 1.0, 4.003), (2.207, -1.355, 3.344), (-1.0, 1.0, 3.344), (2.207, 0.6447, 3.344), (-1.0, -1.0, 3.344), (2.207, -1.355, 1.625), (-1.0, 1.0, 1.625), (2.207, 0.6447, 1.625), (-1.0, -1.0, 1.625), (0.4877, -1.165, 0.0), (0.4877, 0.8352, 0.0), (0.4877, -1.165, 4.173), (0.4877, 0.8352, 4.173), (0.4877, -1.165, 4.003), (0.4877, 0.8352, 4.003), (0.4877, 0.8352, 3.344), (0.4877, -1.165, 3.344), (0.4877, -1.165, 1.625), (0.4877, 0.8352, 1.625), (1.738, -1.303, 0.0), (1.738, -1.303, 4.173), (1.738, 0.6967, 4.003), (1.738, 0.6967, 3.344), (1.738, 0.6967, 1.625), (1.738, 0.6967, 0.0), (1.738, 0.6967, 4.173), (1.738, -1.303, 4.003), (1.738, -1.303, 3.344), (1.738, -1.303, 1.625), (-0.09454, 0.8997, 0.0), (-0.09454, 0.8997, 4.173), (-0.09454, -1.1, 4.003), (-0.09454, -1.1, 3.344), (-0.09454, -1.1, 1.625), (-0.09454, -1.1, 0.0), (-0.09454, -1.1, 4.173), (-0.09454, 0.8997, 4.003), (-0.09454, 0.8997, 3.344), (-0.09454, 0.8997, 1.625)], [], [(30, 35, 3, 1), (31, 6, 7, 36), (9, 8, 7, 6), (11, 10, 5, 4), (47, 11, 4, 41), (37, 9, 6, 31), (38, 12, 9, 37), (48, 13, 11, 47), (13, 15, 10, 11), (12, 14, 8, 9), (16, 18, 14, 12), (17, 19, 15, 13), (49, 17, 13, 48), (39, 16, 12, 38), (30, 1, 16, 39), (40, 2, 17, 49), (2, 0, 19, 17), (1, 3, 18, 16), (35, 21, 29, 34), (45, 20, 28, 44), (44, 28, 27, 43), (34, 29, 26, 33), (33, 26, 25, 32), (43, 27, 24, 42), (42, 24, 22, 46), (32, 25, 23, 36), (46, 22, 23, 41), (45, 40, 21, 20), (8, 32, 36, 7), (14, 33, 32, 8), (18, 34, 33, 14), (3, 35, 34, 18), (20, 30, 39, 28), (28, 39, 38, 27), (27, 38, 37, 24), (24, 37, 31, 22), (22, 31, 36, 23), (20, 21, 35, 30), (0, 2, 40, 45), (5, 46, 41, 4), (10, 42, 46, 5), (15, 43, 42, 10), (19, 44, 43, 15), (0, 45, 44, 19), (21, 40, 49, 29), (29, 49, 48, 26), (26, 48, 47, 25), (25, 47, 41, 23)])
me_plane_003.polygons.foreach_set('material_index', [0, 5, 4, 5, 4, 4, 5, 0, 5, 5, 5, 5, 0, 5, 5, 0, 5, 5, 5, 5, 5, 2, 5, 5, 4, 4, 5, 0, 4, 5, 5, 5, 5, 5, 5, 4, 5, 0, 0, 5, 4, 5, 5, 5, 5, 5, 5, 4])
_uv = me_plane_003.uv_layers.new(name='UVMap')
_uv.uv.foreach_set('vector', [0.8537, 0.0, 0.8537, 1.0, 1.0, 1.0, 1.0, 0.0, 0.8537, 0.0, 1.0, 0.0, 1.0, 1.0, 0.8537, 1.0, 1.0, 0.0, 1.0, 1.0, 1.0, 1.0, 1.0, 0.0, 0.0, 1.0, 0.0, 0.0, 0.0, 0.0, 0.0, 1.0, 0.2823, 1.0, 0.0, 1.0, 0.0, 1.0, 0.2823, 1.0, 0.8537, 0.0, 1.0, 0.0, 1.0, 0.0, 0.8537, 0.0, 0.8537, 0.0, 1.0, 0.0, 1.0, 0.0, 0.8537, 0.0, 0.2823, 1.0, 0.0, 1.0, 0.0, 1.0, 0.2823, 1.0, 0.0, 1.0, 0.0, 0.0, 0.0, 0.0, 0.0, 1.0, 1.0, 0.0, 1.0, 1.0, 1.0, 1.0, 1.0, 0.0, 1.0, 0.0, 1.0, 1.0, 1.0, 1.0, 1.0, 0.0, 0.0, 1.0, 0.0, 0.0, 0.0, 0.0, 0.0, 1.0, 0.2823, 1.0, 0.0, 1.0, 0.0, 1.0, 0.2823, 1.0, 0.8537, 0.0, 1.0, 0.0, 1.0, 0.0, 0.8537, 0.0, 0.8537, 0.0, 1.0, 0.0, 1.0, 0.0, 0.8537, 0.0, 0.2823, 1.0, 0.0, 1.0, 0.0, 1.0, 0.2823, 1.0, 0.0, 1.0, 0.0, 0.0, 0.0, 0.0, 0.0, 1.0, 1.0, 0.0, 1.0, 1.0, 1.0, 1.0, 1.0, 0.0, 0.8537, 1.0, 0.4639, 1.0, 0.4639, 1.0, 0.8537, 1.0, 0.2823, 0.0, 0.4639, 0.0, 0.4639, 0.0, 0.2823, 0.0, 0.2823, 0.0, 0.4639, 0.0, 0.4639, 0.0, 0.2823, 0.0, 0.8537, 1.0, 0.4639, 1.0, 0.4639, 1.0, 0.8537, 1.0, 0.8537, 1.0, 0.4639, 1.0, 0.4639, 1.0, 0.8537, 1.0, 0.2823, 0.0, 0.4639, 0.0, 0.4639, 0.0, 0.2823, 0.0, 0.2823, 0.0, 0.4639, 0.0, 0.4639, 0.0, 0.2823, 0.0, 0.8537, 1.0, 0.4639, 1.0, 0.4639, 1.0, 0.8537, 1.0, 0.2823, 0.0, 0.4639, 0.0, 0.4639, 1.0, 0.2823, 1.0, 0.2823, 0.0, 0.2823, 1.0, 0.4639, 1.0, 0.4639, 0.0, 1.0, 1.0, 0.8537, 1.0, 0.8537, 1.0, 1.0, 1.0, 1.0, 1.0, 0.8537, 1.0, 0.8537, 1.0, 1.0, 1.0, 1.0, 1.0, 0.8537, 1.0, 0.8537, 1.0, 1.0, 1.0, 1.0, 1.0, 0.8537, 1.0, 0.8537, 1.0, 1.0, 1.0, 0.4639, 0.0, 0.8537, 0.0, 0.8537, 0.0, 0.4639, 0.0, 0.4639, 0.0, 0.8537, 0.0, 0.8537, 0.0, 0.4639, 0.0, 0.4639, 0.0, 0.8537, 0.0, 0.8537, 0.0, 0.4639, 0.0, 0.4639, 0.0, 0.8537, 0.0, 0.8537, 0.0, 0.4639, 0.0, 0.4639, 0.0, 0.8537, 0.0, 0.8537, 1.0, 0.4639, 1.0, 0.4639, 0.0, 0.4639, 1.0, 0.8537, 1.0, 0.8537, 0.0, 0.0, 0.0, 0.0, 1.0, 0.2823, 1.0, 0.2823, 0.0, 0.0, 0.0, 0.2823, 0.0, 0.2823, 1.0, 0.0, 1.0, 0.0, 0.0, 0.2823, 0.0, 0.2823, 0.0, 0.0, 0.0, 0.0, 0.0, 0.2823, 0.0, 0.2823, 0.0, 0.0, 0.0, 0.0, 0.0, 0.2823, 0.0, 0.2823, 0.0, 0.0, 0.0, 0.0, 0.0, 0.2823, 0.0, 0.2823, 0.0, 0.0, 0.0, 0.4639, 1.0, 0.2823, 1.0, 0.2823, 1.0, 0.4639, 1.0, 0.4639, 1.0, 0.2823, 1.0, 0.2823, 1.0, 0.4639, 1.0, 0.4639, 1.0, 0.2823, 1.0, 0.2823, 1.0, 0.4639, 1.0, 0.4639, 1.0, 0.2823, 1.0, 0.2823, 1.0, 0.4639, 1.0])
me_plane_003.materials.append(mat_material_002)
me_plane_003.materials.append(mat_material_003)
me_plane_003.materials.append(mat_material_005)
me_plane_003.materials.append(mat_material_011)
me_plane_003.materials.append(mat_material_014)
me_plane_003.materials.append(mat_material_012)
me_plane_003.update()
me_plane_004 = bpy.data.meshes.new('Plane.004')
me_plane_004.from_pydata([(-1.0, -1.0, 0.0), (1.0, -1.0, 0.0), (-1.0, 1.0, 0.0), (1.0, 1.0, 0.0), (-1.0, 1.0, 3.996), (-1.0, -1.0, 3.996), (1.0, -1.0, 3.996), (1.0, 1.0, 3.996), (1.0, 1.0, 3.695), (1.0, -1.0, 3.695), (-1.0, -1.0, 3.695), (-1.0, 1.0, 3.695), (1.0, -1.0, 3.418), (-1.0, 1.0, 3.418), (1.0, 1.0, 3.418), (-1.0, -1.0, 3.418), (1.0, -1.0, 2.632), (-1.0, 1.0, 2.632), (1.0, 1.0, 2.632), (-1.0, -1.0, 2.632), (1.0, -1.0, 2.277), (-1.0, 1.0, 2.277), (1.0, 1.0, 2.277), (-1.0, -1.0, 2.277), (1.0, -1.0, 1.765), (-1.0, 1.0, 1.765), (1.0, 1.0, 1.765), (-1.0, -1.0, 1.765), (1.0, -1.0, 1.433), (-1.0, 1.0, 1.433), (1.0, 1.0, 1.433), (-1.0, -1.0, 1.433), (-1.0, 0.07763, 0.0), (1.0, 0.07763, 0.0), (-1.0, 0.07763, 3.996), (1.0, 0.07763, 3.996), (-1.0, 0.07763, 3.695), (1.0, 0.07763, 3.695), (1.0, 0.07763, 3.418), (-1.0, 0.07763, 3.418), (-1.0, 0.07763, 2.632), (1.0, 0.07763, 2.632), (1.0, 0.07763, 2.277), (-1.0, 0.07763, 2.277), (-1.0, 0.07763, 1.765), (1.0, 0.07763, 1.765), (1.0, 0.07763, 1.433), (-1.0, 0.07763, 1.433), (1.0, 0.5263, 0.0), (1.0, 0.5263, 3.996), (-1.0, 0.5263, 3.695), (-1.0, 0.5263, 3.418), (-1.0, 0.5263, 2.632), (-1.0, 0.5263, 2.277), (-1.0, 0.5263, 1.765), (-1.0, 0.5263, 1.433), (-1.0, 0.5263, 0.0), (-1.0, 0.5263, 3.996), (1.0, 0.5263, 3.695), (1.0, 0.5263, 3.418), (1.0, 0.5263, 2.632), (1.0, 0.5263, 2.277), (1.0, 0.5263, 1.765), (1.0, 0.5263, 1.433), (-0.8481, -1.0, 0.0), (-0.8481, 1.0, 0.0), (-0.8481, -1.0, 3.996), (-0.8481, 1.0, 3.996), (-0.8481, -1.0, 3.695), (-0.8481, 1.0, 3.695), (-0.8481, 1.0, 3.418), (-0.8481, -1.0, 3.418), (-0.8481, -1.0, 2.632), (-0.8481, 1.0, 2.632), (-0.8481, 1.0, 2.277), (-0.8481, -1.0, 2.277), (-0.8481, -1.0, 1.765), (-0.8481, 1.0, 1.765), (-0.8481, 1.0, 1.433), (-0.8481, -1.0, 1.433), (-0.8481, 0.07763, 3.996), (-0.8481, 0.07763, 0.0), (-0.8481, 0.5263, 3.996), (-0.8481, 0.5263, 0.0), (-0.5383, -1.0, 0.0), (-0.5383, -1.0, 3.996), (-0.5383, 1.0, 3.695), (-0.5383, 1.0, 3.418), (-0.5383, 1.0, 2.632), (-0.5383, 1.0, 2.277), (-0.5383, 1.0, 1.765), (-0.5383, 1.0, 1.433), (-0.5383, 0.07763, 0.0), (-0.5383, 0.5263, 0.0), (-0.5383, 1.0, 0.0), (-0.5383, 1.0, 3.996), (-0.5383, -1.0, 3.695), (-0.5383, -1.0, 3.418), (-0.5383, -1.0, 2.632), (-0.5383, -1.0, 2.277), (-0.5383, -1.0, 1.765), (-0.5383, -1.0, 1.433), (-0.5383, 0.07763, 3.996), (-0.5383, 0.5263, 3.996), (-0.8014, -0.1209, 1.433), (-0.8014, -0.1209, 1.765), (-0.8014, -0.1209, 2.277), (-0.8014, -0.1209, 2.632), (-0.8014, -0.1209, 3.418), (-0.8014, -0.1209, 3.695), (-0.8014, 0.3278, 3.695), (-0.8014, 0.3278, 3.418), (-0.8014, 0.3278, 2.632), (-0.8014, 0.3278, 2.277), (-0.8014, 0.3278, 1.765), (-0.8014, 0.3278, 1.433), (-0.6495, 0.8014, 1.433), (-0.6495, 0.8014, 1.765), (-0.6495, 0.8014, 2.277), (-0.6495, 0.8014, 2.632), (-0.6495, 0.8014, 3.418), (-0.6495, 0.8014, 3.695), (-0.3398, 0.8014, 3.695), (-0.3398, 0.8014, 3.418), (-0.3398, 0.8014, 2.632), (-0.3398, 0.8014, 2.277), (-0.3398, 0.8014, 1.765), (-0.3398, 0.8014, 1.433), (1.0, 1.0, 3.808), (-1.0, -1.0, 3.808), (1.0, -1.0, 3.808), (-1.0, 1.0, 3.808), (-1.0, 0.07763, 3.808), (1.0, 0.07763, 3.808), (-1.0, 0.5263, 3.808), (1.0, 0.5263, 3.808), (-0.8481, -1.0, 3.808), (-0.8481, 1.0, 3.808), (-0.5383, 1.0, 3.808), (-0.5383, -1.0, 3.808)], [], [(93, 94, 3, 48), (103, 49, 7, 95), (135, 128, 7, 49), (132, 129, 5, 34), (137, 131, 4, 67), (139, 130, 6, 85), (97, 12, 9, 96), (70, 13, 11, 69), (39, 15, 10, 36), (59, 14, 8, 58), (60, 18, 14, 59), (40, 19, 15, 39), (73, 17, 13, 70), (98, 16, 12, 97), (99, 20, 16, 98), (74, 21, 17, 73), (43, 23, 19, 40), (61, 22, 18, 60), (62, 26, 22, 61), (44, 27, 23, 43), (77, 25, 21, 74), (100, 24, 20, 99), (101, 28, 24, 100), (78, 29, 25, 77), (47, 31, 27, 44), (63, 30, 26, 62), (48, 3, 30, 63), (32, 0, 31, 47), (65, 2, 29, 78), (84, 1, 28, 101), (56, 32, 47, 55), (1, 33, 46, 28), (28, 46, 45, 24), (70, 69, 121, 120), (54, 44, 43, 53), (24, 45, 42, 20), (20, 42, 41, 16), (78, 77, 117, 116), (52, 40, 39, 51), (16, 41, 38, 12), (12, 38, 37, 9), (54, 55, 115, 114), (134, 132, 34, 57), (130, 133, 35, 6), (85, 6, 35, 102), (84, 92, 33, 1), (131, 134, 57, 4), (13, 51, 50, 11), (17, 52, 51, 13), (21, 53, 52, 17), (25, 54, 53, 21), (29, 55, 54, 25), (2, 56, 55, 29), (33, 48, 63, 46), (46, 63, 62, 45), (45, 62, 61, 42), (42, 61, 60, 41), (41, 60, 59, 38), (38, 59, 58, 37), (133, 135, 49, 35), (102, 35, 49, 103), (92, 93, 48, 33), (32, 56, 83, 81), (34, 80, 82, 57), (0, 32, 81, 64), (5, 66, 80, 34), (0, 64, 79, 31), (94, 65, 78, 91), (88, 89, 125, 124), (31, 79, 76, 27), (27, 76, 75, 23), (90, 77, 74, 89), (44, 54, 114, 105), (23, 75, 72, 19), (19, 72, 71, 15), (88, 73, 70, 87), (43, 40, 107, 106), (15, 71, 68, 10), (129, 136, 66, 5), (138, 137, 67, 95), (57, 82, 67, 4), (56, 2, 65, 83), (128, 138, 95, 7), (14, 87, 86, 8), (18, 88, 87, 14), (22, 89, 88, 18), (26, 90, 89, 22), (30, 91, 90, 26), (3, 94, 91, 30), (81, 83, 93, 92), (80, 102, 103, 82), (64, 81, 92, 84), (66, 85, 102, 80), (64, 84, 101, 79), (79, 101, 100, 76), (76, 100, 99, 75), (75, 99, 98, 72), (72, 98, 97, 71), (71, 97, 96, 68), (136, 139, 85, 66), (82, 103, 95, 67), (83, 65, 94, 93), (115, 104, 105, 114), (113, 106, 107, 112), (111, 108, 109, 110), (127, 116, 117, 126), (125, 118, 119, 124), (123, 120, 121, 122), (55, 47, 104, 115), (69, 86, 122, 121), (90, 91, 127, 126), (87, 70, 120, 123), (47, 44, 105, 104), (73, 88, 124, 119), (36, 50, 110, 109), (50, 51, 111, 110), (39, 36, 109, 108), (74, 73, 119, 118), (89, 74, 118, 125), (51, 39, 108, 111), (77, 90, 126, 117), (40, 52, 112, 107), (86, 87, 123, 122), (52, 53, 113, 112), (91, 78, 116, 127), (53, 43, 106, 113), (68, 96, 139, 136), (8, 86, 138, 128), (86, 69, 137, 138), (10, 68, 136, 129), (37, 58, 135, 133), (11, 50, 134, 131), (9, 37, 133, 130), (50, 36, 132, 134), (96, 9, 130, 139), (69, 11, 131, 137), (36, 10, 129, 132), (58, 8, 128, 135)])
me_plane_004.polygons.foreach_set('material_index', [0, 5, 0, 3, 3, 5, 5, 5, 5, 0, 0, 5, 5, 5, 5, 7, 5, 0, 0, 5, 7, 5, 5, 7, 5, 5, 5, 5, 5, 5, 5, 5, 5, 0, 5, 5, 5, 0, 5, 5, 5, 0, 3, 5, 5, 0, 3, 5, 5, 5, 5, 5, 5, 5, 5, 5, 5, 5, 5, 5, 5, 0, 0, 0, 0, 0, 5, 5, 0, 0, 0, 5, 0, 5, 5, 5, 0, 5, 0, 3, 0, 0, 3, 5, 5, 5, 5, 5, 5, 0, 5, 0, 0, 5, 0, 0, 0, 5, 5, 0, 5, 0, 6, 6, 6, 6, 6, 6, 0, 0, 0, 0, 0, 0, 0, 0, 0, 0, 0, 0, 0, 0, 0, 0, 0, 0, 0, 5, 5, 0, 5, 5, 5, 5, 5, 5, 5, 0])
_uv = me_plane_004.uv_layers.new(name='UVMap')
_uv.uv.foreach_set('vector', [0.2308, 0.7632, 0.2308, 1.0, 1.0, 1.0, 1.0, 0.7632, 0.2308, 0.7632, 1.0, 0.7632, 1.0, 1.0, 0.2308, 1.0, 1.0, 0.7632, 1.0, 1.0, 1.0, 1.0, 1.0, 0.7632, 0.0, 0.5388, 0.0, 0.0, 0.0, 0.0, 0.0, 0.5388, 0.07597, 1.0, 0.0, 1.0, 0.0, 1.0, 0.07597, 1.0, 0.2308, 0.0, 1.0, 0.0, 1.0, 0.0, 0.2308, 0.0, 0.2308, 0.0, 1.0, 0.0, 1.0, 0.0, 0.2308, 0.0, 0.07597, 1.0, 0.0, 1.0, 0.0, 1.0, 0.07597, 1.0, 0.0, 0.5388, 0.0, 0.0, 0.0, 0.0, 0.0, 0.5388, 1.0, 0.7632, 1.0, 1.0, 1.0, 1.0, 1.0, 0.7632, 1.0, 0.7632, 1.0, 1.0, 1.0, 1.0, 1.0, 0.7632, 0.0, 0.5388, 0.0, 0.0, 0.0, 0.0, 0.0, 0.5388, 0.07597, 1.0, 0.0, 1.0, 0.0, 1.0, 0.07597, 1.0, 0.2308, 0.0, 1.0, 0.0, 1.0, 0.0, 0.2308, 0.0, 0.2308, 0.0, 1.0, 0.0, 1.0, 0.0, 0.2308, 0.0, 0.07597, 1.0, 0.0, 1.0, 0.0, 1.0, 0.07597, 1.0, 0.0, 0.5388, 0.0, 0.0, 0.0, 0.0, 0.0, 0.5388, 1.0, 0.7632, 1.0, 1.0, 1.0, 1.0, 1.0, 0.7632, 1.0, 0.7632, 1.0, 1.0, 1.0, 1.0, 1.0, 0.7632, 0.0, 0.5388, 0.0, 0.0, 0.0, 0.0, 0.0, 0.5388, 0.07597, 1.0, 0.0, 1.0, 0.0, 1.0, 0.07597, 1.0, 0.2308, 0.0, 1.0, 0.0, 1.0, 0.0, 0.2308, 0.0, 0.2308, 0.0, 1.0, 0.0, 1.0, 0.0, 0.2308, 0.0, 0.07597, 1.0, 0.0, 1.0, 0.0, 1.0, 0.07597, 1.0, 0.0, 0.5388, 0.0, 0.0, 0.0, 0.0, 0.0, 0.5388, 1.0, 0.7632, 1.0, 1.0, 1.0, 1.0, 1.0, 0.7632, 1.0, 0.7632, 1.0, 1.0, 1.0, 1.0, 1.0, 0.7632, 0.0, 0.5388, 0.0, 0.0, 0.0, 0.0, 0.0, 0.5388, 0.07597, 1.0, 0.0, 1.0, 0.0, 1.0, 0.07597, 1.0, 0.2308, 0.0, 1.0, 0.0, 1.0, 0.0, 0.2308, 0.0, 0.0, 0.7632, 0.0, 0.5388, 0.0, 0.5388, 0.0, 0.7632, 1.0, 0.0, 1.0, 0.5388, 1.0, 0.5388, 1.0, 0.0, 1.0, 0.0, 1.0, 0.5388, 1.0, 0.5388, 1.0, 0.0, 0.07597, 1.0, 0.07597, 1.0, 0.07597, 1.0, 0.07597, 1.0, 0.0, 0.7632, 0.0, 0.5388, 0.0, 0.5388, 0.0, 0.7632, 1.0, 0.0, 1.0, 0.5388, 1.0, 0.5388, 1.0, 0.0, 1.0, 0.0, 1.0, 0.5388, 1.0, 0.5388, 1.0, 0.0, 0.07597, 1.0, 0.07597, 1.0, 0.07597, 1.0, 0.07597, 1.0, 0.0, 0.7632, 0.0, 0.5388, 0.0, 0.5388, 0.0, 0.7632, 1.0, 0.0, 1.0, 0.5388, 1.0, 0.5388, 1.0, 0.0, 1.0, 0.0, 1.0, 0.5388, 1.0, 0.5388, 1.0, 0.0, 0.0, 0.7632, 0.0, 0.7632, 0.0, 0.7632, 0.0, 0.7632, 0.0, 0.7632, 0.0, 0.5388, 0.0, 0.5388, 0.0, 0.7632, 1.0, 0.0, 1.0, 0.5388, 1.0, 0.5388, 1.0, 0.0, 0.2308, 0.0, 1.0, 0.0, 1.0, 0.5388, 0.2308, 0.5388, 0.2308, 0.0, 0.2308, 0.5388, 1.0, 0.5388, 1.0, 0.0, 0.0, 1.0, 0.0, 0.7632, 0.0, 0.7632, 0.0, 1.0, 0.0, 1.0, 0.0, 0.7632, 0.0, 0.7632, 0.0, 1.0, 0.0, 1.0, 0.0, 0.7632, 0.0, 0.7632, 0.0, 1.0, 0.0, 1.0, 0.0, 0.7632, 0.0, 0.7632, 0.0, 1.0, 0.0, 1.0, 0.0, 0.7632, 0.0, 0.7632, 0.0, 1.0, 0.0, 1.0, 0.0, 0.7632, 0.0, 0.7632, 0.0, 1.0, 0.0, 1.0, 0.0, 0.7632, 0.0, 0.7632, 0.0, 1.0, 1.0, 0.5388, 1.0, 0.7632, 1.0, 0.7632, 1.0, 0.5388, 1.0, 0.5388, 1.0, 0.7632, 1.0, 0.7632, 1.0, 0.5388, 1.0, 0.5388, 1.0, 0.7632, 1.0, 0.7632, 1.0, 0.5388, 1.0, 0.5388, 1.0, 0.7632, 1.0, 0.7632, 1.0, 0.5388, 1.0, 0.5388, 1.0, 0.7632, 1.0, 0.7632, 1.0, 0.5388, 1.0, 0.5388, 1.0, 0.7632, 1.0, 0.7632, 1.0, 0.5388, 1.0, 0.5388, 1.0, 0.7632, 1.0, 0.7632, 1.0, 0.5388, 0.2308, 0.5388, 1.0, 0.5388, 1.0, 0.7632, 0.2308, 0.7632, 0.2308, 0.5388, 0.2308, 0.7632, 1.0, 0.7632, 1.0, 0.5388, 0.0, 0.5388, 0.0, 0.7632, 0.07597, 0.7632, 0.07597, 0.5388, 0.0, 0.5388, 0.07597, 0.5388, 0.07597, 0.7632, 0.0, 0.7632, 0.0, 0.0, 0.0, 0.5388, 0.07597, 0.5388, 0.07597, 0.0, 0.0, 0.0, 0.07597, 0.0, 0.07597, 0.5388, 0.0, 0.5388, 0.0, 0.0, 0.07597, 0.0, 0.07597, 0.0, 0.0, 0.0, 0.2308, 1.0, 0.07597, 1.0, 0.07597, 1.0, 0.2308, 1.0, 0.2308, 1.0, 0.2308, 1.0, 0.2308, 1.0, 0.2308, 1.0, 0.0, 0.0, 0.07597, 0.0, 0.07597, 0.0, 0.0, 0.0, 0.0, 0.0, 0.07597, 0.0, 0.07597, 0.0, 0.0, 0.0, 0.2308, 1.0, 0.07597, 1.0, 0.07597, 1.0, 0.2308, 1.0, 0.0, 0.5388, 0.0, 0.7632, 0.0, 0.7632, 0.0, 0.5388, 0.0, 0.0, 0.07597, 0.0, 0.07597, 0.0, 0.0, 0.0, 0.0, 0.0, 0.07597, 0.0, 0.07597, 0.0, 0.0, 0.0, 0.2308, 1.0, 0.07597, 1.0, 0.07597, 1.0, 0.2308, 1.0, 0.0, 0.5388, 0.0, 0.5388, 0.0, 0.5388, 0.0, 0.5388, 0.0, 0.0, 0.07597, 0.0, 0.07597, 0.0, 0.0, 0.0, 0.0, 0.0, 0.07597, 0.0, 0.07597, 0.0, 0.0, 0.0, 0.2308, 1.0, 0.07597, 1.0, 0.07597, 1.0, 0.2308, 1.0, 0.0, 0.7632, 0.07597, 0.7632, 0.07597, 1.0, 0.0, 1.0, 0.0, 0.7632, 0.0, 1.0, 0.07597, 1.0, 0.07597, 0.7632, 1.0, 1.0, 0.2308, 1.0, 0.2308, 1.0, 1.0, 1.0, 1.0, 1.0, 0.2308, 1.0, 0.2308, 1.0, 1.0, 1.0, 1.0, 1.0, 0.2308, 1.0, 0.2308, 1.0, 1.0, 1.0, 1.0, 1.0, 0.2308, 1.0, 0.2308, 1.0, 1.0, 1.0, 1.0, 1.0, 0.2308, 1.0, 0.2308, 1.0, 1.0, 1.0, 1.0, 1.0, 0.2308, 1.0, 0.2308, 1.0, 1.0, 1.0, 1.0, 1.0, 0.2308, 1.0, 0.2308, 1.0, 1.0, 1.0, 0.07597, 0.5388, 0.07597, 0.7632, 0.2308, 0.7632, 0.2308, 0.5388, 0.07597, 0.5388, 0.2308, 0.5388, 0.2308, 0.7632, 0.07597, 0.7632, 0.07597, 0.0, 0.07597, 0.5388, 0.2308, 0.5388, 0.2308, 0.0, 0.07597, 0.0, 0.2308, 0.0, 0.2308, 0.5388, 0.07597, 0.5388, 0.07597, 0.0, 0.2308, 0.0, 0.2308, 0.0, 0.07597, 0.0, 0.07597, 0.0, 0.2308, 0.0, 0.2308, 0.0, 0.07597, 0.0, 0.07597, 0.0, 0.2308, 0.0, 0.2308, 0.0, 0.07597, 0.0, 0.07597, 0.0, 0.2308, 0.0, 0.2308, 0.0, 0.07597, 0.0, 0.07597, 0.0, 0.2308, 0.0, 0.2308, 0.0, 0.07597, 0.0, 0.07597, 0.0, 0.2308, 0.0, 0.2308, 0.0, 0.07597, 0.0, 0.07597, 0.0, 0.2308, 0.0, 0.2308, 0.0, 0.07597, 0.0, 0.07597, 0.7632, 0.2308, 0.7632, 0.2308, 1.0, 0.07597, 1.0, 0.07597, 0.7632, 0.07597, 1.0, 0.2308, 1.0, 0.2308, 0.7632, 0.0, 0.7632, 0.0, 0.5388, 0.0, 0.5388, 0.0, 0.7632, 0.0, 0.7632, 0.0, 0.5388, 0.0, 0.5388, 0.0, 0.7632, 0.0, 0.7632, 0.0, 0.5388, 0.0, 0.5388, 0.0, 0.7632, 0.2308, 1.0, 0.07597, 1.0, 0.07597, 1.0, 0.2308, 1.0, 0.2308, 1.0, 0.07597, 1.0, 0.07597, 1.0, 0.2308, 1.0, 0.2308, 1.0, 0.07597, 1.0, 0.07597, 1.0, 0.2308, 1.0, 0.0, 0.7632, 0.0, 0.5388, 0.0, 0.5388, 0.0, 0.7632, 0.07597, 1.0, 0.2308, 1.0, 0.2308, 1.0, 0.07597, 1.0, 0.2308, 1.0, 0.2308, 1.0, 0.2308, 1.0, 0.2308, 1.0, 0.2308, 1.0, 0.07597, 1.0, 0.07597, 1.0, 0.2308, 1.0, 0.0, 0.5388, 0.0, 0.5388, 0.0, 0.5388, 0.0, 0.5388, 0.07597, 1.0, 0.2308, 1.0, 0.2308, 1.0, 0.07597, 1.0, 0.0, 0.5388, 0.0, 0.7632, 0.0, 0.7632, 0.0, 0.5388, 0.0, 0.7632, 0.0, 0.7632, 0.0, 0.7632, 0.0, 0.7632, 0.0, 0.5388, 0.0, 0.5388, 0.0, 0.5388, 0.0, 0.5388, 0.07597, 1.0, 0.07597, 1.0, 0.07597, 1.0, 0.07597, 1.0, 0.2308, 1.0, 0.07597, 1.0, 0.07597, 1.0, 0.2308, 1.0, 0.0, 0.7632, 0.0, 0.5388, 0.0, 0.5388, 0.0, 0.7632, 0.07597, 1.0, 0.2308, 1.0, 0.2308, 1.0, 0.07597, 1.0, 0.0, 0.5388, 0.0, 0.7632, 0.0, 0.7632, 0.0, 0.5388, 0.2308, 1.0, 0.2308, 1.0, 0.2308, 1.0, 0.2308, 1.0, 0.0, 0.7632, 0.0, 0.7632, 0.0, 0.7632, 0.0, 0.7632, 0.2308, 1.0, 0.07597, 1.0, 0.07597, 1.0, 0.2308, 1.0, 0.0, 0.7632, 0.0, 0.5388, 0.0, 0.5388, 0.0, 0.7632, 0.07597, 0.0, 0.2308, 0.0, 0.2308, 0.0, 0.07597, 0.0, 1.0, 1.0, 0.2308, 1.0, 0.2308, 1.0, 1.0, 1.0, 0.2308, 1.0, 0.07597, 1.0, 0.07597, 1.0, 0.2308, 1.0, 0.0, 0.0, 0.07597, 0.0, 0.07597, 0.0, 0.0, 0.0, 1.0, 0.5388, 1.0, 0.7632, 1.0, 0.7632, 1.0, 0.5388, 0.0, 1.0, 0.0, 0.7632, 0.0, 0.7632, 0.0, 1.0, 1.0, 0.0, 1.0, 0.5388, 1.0, 0.5388, 1.0, 0.0, 0.0, 0.7632, 0.0, 0.5388, 0.0, 0.5388, 0.0, 0.7632, 0.2308, 0.0, 1.0, 0.0, 1.0, 0.0, 0.2308, 0.0, 0.07597, 1.0, 0.0, 1.0, 0.0, 1.0, 0.07597, 1.0, 0.0, 0.5388, 0.0, 0.0, 0.0, 0.0, 0.0, 0.5388, 1.0, 0.7632, 1.0, 1.0, 1.0, 1.0, 1.0, 0.7632])
me_plane_004.materials.append(None)
me_plane_004.materials.append(mat_material_017)
me_plane_004.materials.append(mat_material_018)
me_plane_004.materials.append(mat_material_019)
me_plane_004.materials.append(mat_material_025)
me_plane_004.materials.append(mat_material_027)
me_plane_004.materials.append(mat_material_030)
me_plane_004.materials.append(mat_material_042)
me_plane_004.update()
me_plane_005 = bpy.data.meshes.new('Plane.005')
me_plane_005.from_pydata([(-2.311, 0.2856, 0.2261), (0.3893, -1.462, 0.2609), (-1.529, 2.126, 0.2261), (1.172, 0.3782, 0.2609), (-1.575, 2.146, 4.416), (-2.357, 0.3052, 4.416), (0.3432, -1.443, 4.451), (1.126, 0.3978, 4.451), (1.128, 0.3969, 4.274), (0.3451, -1.444, 4.274), (-2.355, 0.3044, 4.24), (-1.573, 2.145, 4.24), (0.3513, -1.446, 3.71), (-1.567, 2.142, 3.676), (1.134, 0.3943, 3.71), (-2.349, 0.3017, 3.676), (0.3699, -1.454, 2.024), (-1.548, 2.134, 1.989), (1.152, 0.3864, 2.024), (-2.33, 0.2939, 1.989), (-0.5207, -0.8734, 0.2492), (0.2618, 0.9672, 0.2492), (-0.5668, -0.8538, 4.439), (0.2157, 0.9868, 4.439), (-0.5649, -0.8546, 4.263), (0.2177, 0.986, 4.263), (0.2239, 0.9833, 3.699), (-0.5587, -0.8572, 3.699), (-0.5401, -0.8651, 2.012), (0.2424, 0.9755, 2.012), (-0.8424, 1.682, 0.235), (-0.8885, 1.702, 4.425), (-1.669, -0.1398, 4.249), (-1.663, -0.1424, 3.684), (-1.644, -0.1503, 1.998), (-1.625, -0.1586, 0.235), (-1.671, -0.139, 4.425), (-0.8866, 1.701, 4.249), (-0.8804, 1.698, 3.684), (-0.8618, 1.69, 1.998), (-0.9677, 1.563, 3.684), (0.1365, 0.8484, 3.698), (-0.9491, 1.555, 1.998), (0.1551, 0.8405, 2.012), (-0.1878, -1.089, 0.2534), (-0.2339, -1.069, 4.443), (0.5506, 0.7705, 4.267), (0.5568, 0.7678, 3.703), (0.5753, 0.76, 2.017), (0.5947, 0.7517, 0.2534), (0.5486, 0.7713, 4.443), (-0.2319, -1.07, 4.267), (-0.2257, -1.073, 3.703), (-0.2072, -1.081, 2.017), (-1.966, 1.225, 4.416), (-1.232, 1.924, 4.42), (1.127, 0.3973, 4.363), (-2.356, 0.3048, 4.328), (-1.574, 2.145, 4.328), (0.8391, 0.5837, 4.271), (-1.964, 1.225, 4.24), (0.3822, 0.8791, 4.441), (-0.3345, 1.343, 4.256), (0.2167, 0.9864, 4.351), (-0.3364, 1.344, 4.432), (-1.23, 1.923, 4.244), (-0.8875, 1.701, 4.337), (0.3841, 0.8782, 4.265), (0.8372, 0.5845, 4.447), (0.5496, 0.7709, 4.355), (0.8381, 0.5841, 4.359), (-0.3354, 1.344, 4.344), (0.3831, 0.8786, 4.353), (-1.231, 1.923, 4.332), (-1.965, 1.225, 4.328)], [], [(44, 49, 3, 1), (45, 6, 7, 68, 50), (9, 8, 56, 7, 6), (74, 57, 5, 54), (73, 58, 4, 55), (51, 9, 6, 45), (52, 12, 9, 51), (38, 13, 11, 65, 37), (13, 15, 10, 60, 11), (12, 14, 8, 9), (16, 18, 14, 12), (17, 19, 15, 13), (39, 17, 13, 38), (53, 16, 12, 52), (44, 1, 16, 53), (30, 2, 17, 39), (2, 0, 19, 17), (1, 3, 18, 16), (49, 21, 29, 48), (35, 20, 28, 34), (34, 28, 27, 33), (48, 29, 26, 47), (47, 26, 25, 67, 46), (33, 27, 24, 32), (32, 24, 22, 36), (72, 63, 23, 61), (36, 22, 23, 64, 31), (35, 30, 21, 20), (0, 2, 30, 35), (54, 55, 4), (10, 32, 36, 5, 57), (15, 33, 32, 10), (19, 34, 33, 15), (0, 35, 34, 19), (21, 30, 39, 29), (39, 38, 40, 42), (26, 38, 37, 62, 25), (71, 66, 31, 64), (43, 42, 40, 41), (26, 29, 43, 41), (29, 39, 42, 43), (38, 26, 41, 40), (70, 69, 50, 68), (14, 47, 46, 59, 8), (18, 48, 47, 14), (3, 49, 48, 18), (20, 44, 53, 28), (28, 53, 52, 27), (27, 52, 51, 24), (24, 51, 45, 22), (22, 45, 50, 61, 23), (20, 21, 49, 44), (56, 70, 68, 7), (8, 59, 70, 56), (59, 46, 69, 70), (63, 71, 64, 23), (25, 62, 71, 63), (62, 37, 66, 71), (5, 36, 31, 55, 54), (69, 72, 61, 50), (46, 67, 72, 69), (67, 25, 63, 72), (66, 73, 55, 31), (37, 65, 73, 66), (65, 11, 58, 73), (58, 74, 54, 4), (11, 60, 74, 58), (60, 10, 57, 74)])
me_plane_005.polygons.foreach_set('material_index', [0, 13, 13, 6, 6, 9, 13, 13, 13, 13, 13, 13, 13, 13, 13, 13, 13, 13, 13, 13, 13, 13, 13, 13, 9, 6, 13, 0, 0, 13, 9, 13, 13, 13, 13, 0, 13, 6, 3, 0, 0, 0, 6, 0, 0, 0, 13, 13, 13, 9, 13, 0, 6, 6, 6, 6, 6, 6, 13, 6, 6, 6, 6, 6, 6, 6, 6, 6])
_uv = me_plane_005.uv_layers.new(name='UVMap')
_uv.uv.foreach_set('vector', [0.7863, 0.0, 0.7863, 1.0, 1.0, 1.0, 1.0, 0.0, 0.7863, 0.0, 1.0, 0.0, 1.0, 1.0, 0.8932, 1.0, 0.7863, 1.0, 1.0, 0.0, 1.0, 1.0, 1.0, 1.0, 1.0, 1.0, 1.0, 0.0, 0.0, 0.5, 0.0, 0.0, 0.0, 0.0, 0.0, 0.5, 0.1271, 1.0, 0.0, 1.0, 0.0, 1.0, 0.1271, 1.0, 0.7863, 0.0, 1.0, 0.0, 1.0, 0.0, 0.7863, 0.0, 0.7863, 0.0, 1.0, 0.0, 1.0, 0.0, 0.7863, 0.0, 0.2541, 1.0, 0.0, 1.0, 0.0, 1.0, 0.1271, 1.0, 0.2541, 1.0, 0.0, 1.0, 0.0, 0.0, 0.0, 0.0, 0.0, 0.5, 0.0, 1.0, 1.0, 0.0, 1.0, 1.0, 1.0, 1.0, 1.0, 0.0, 1.0, 0.0, 1.0, 1.0, 1.0, 1.0, 1.0, 0.0, 0.0, 1.0, 0.0, 0.0, 0.0, 0.0, 0.0, 1.0, 0.2541, 1.0, 0.0, 1.0, 0.0, 1.0, 0.2541, 1.0, 0.7863, 0.0, 1.0, 0.0, 1.0, 0.0, 0.7863, 0.0, 0.7863, 0.0, 1.0, 0.0, 1.0, 0.0, 0.7863, 0.0, 0.2541, 1.0, 0.0, 1.0, 0.0, 1.0, 0.2541, 1.0, 0.0, 1.0, 0.0, 0.0, 0.0, 0.0, 0.0, 1.0, 1.0, 0.0, 1.0, 1.0, 1.0, 1.0, 1.0, 0.0, 0.7863, 1.0, 0.663, 1.0, 0.663, 1.0, 0.7863, 1.0, 0.2541, 0.0, 0.663, 0.0, 0.663, 0.0, 0.2541, 0.0, 0.2541, 0.0, 0.663, 0.0, 0.663, 0.0, 0.2541, 0.0, 0.7863, 1.0, 0.663, 1.0, 0.663, 1.0, 0.7863, 1.0, 0.7863, 1.0, 0.663, 1.0, 0.663, 1.0, 0.7247, 1.0, 0.7863, 1.0, 0.2541, 0.0, 0.663, 0.0, 0.663, 0.0, 0.2541, 0.0, 0.2541, 0.0, 0.663, 0.0, 0.663, 0.0, 0.2541, 0.0, 0.7247, 1.0, 0.663, 1.0, 0.663, 1.0, 0.7247, 1.0, 0.2541, 0.0, 0.663, 0.0, 0.663, 1.0, 0.4586, 1.0, 0.2541, 1.0, 0.2541, 0.0, 0.2541, 1.0, 0.663, 1.0, 0.663, 0.0, 0.0, 0.0, 0.0, 1.0, 0.2541, 1.0, 0.2541, 0.0, 0.0, 0.5, 0.1271, 1.0, 0.0, 1.0, 0.0, 0.0, 0.2541, 0.0, 0.2541, 0.0, 0.0, 0.0, 0.0, 0.0, 0.0, 0.0, 0.2541, 0.0, 0.2541, 0.0, 0.0, 0.0, 0.0, 0.0, 0.2541, 0.0, 0.2541, 0.0, 0.0, 0.0, 0.0, 0.0, 0.2541, 0.0, 0.2541, 0.0, 0.0, 0.0, 0.663, 1.0, 0.2541, 1.0, 0.2541, 1.0, 0.663, 1.0, 0.2541, 1.0, 0.2541, 1.0, 0.2541, 1.0, 0.2541, 1.0, 0.663, 1.0, 0.2541, 1.0, 0.2541, 1.0, 0.4586, 1.0, 0.663, 1.0, 0.4586, 1.0, 0.2541, 1.0, 0.2541, 1.0, 0.4586, 1.0, 0.663, 1.0, 0.2541, 1.0, 0.2541, 1.0, 0.663, 1.0, 0.663, 1.0, 0.663, 1.0, 0.663, 1.0, 0.663, 1.0, 0.663, 1.0, 0.2541, 1.0, 0.2541, 1.0, 0.663, 1.0, 0.2541, 1.0, 0.663, 1.0, 0.663, 1.0, 0.2541, 1.0, 0.8932, 1.0, 0.7863, 1.0, 0.7863, 1.0, 0.8932, 1.0, 1.0, 1.0, 0.7863, 1.0, 0.7863, 1.0, 0.8932, 1.0, 1.0, 1.0, 1.0, 1.0, 0.7863, 1.0, 0.7863, 1.0, 1.0, 1.0, 1.0, 1.0, 0.7863, 1.0, 0.7863, 1.0, 1.0, 1.0, 0.663, 0.0, 0.7863, 0.0, 0.7863, 0.0, 0.663, 0.0, 0.663, 0.0, 0.7863, 0.0, 0.7863, 0.0, 0.663, 0.0, 0.663, 0.0, 0.7863, 0.0, 0.7863, 0.0, 0.663, 0.0, 0.663, 0.0, 0.7863, 0.0, 0.7863, 0.0, 0.663, 0.0, 0.663, 0.0, 0.7863, 0.0, 0.7863, 1.0, 0.7247, 1.0, 0.663, 1.0, 0.663, 0.0, 0.663, 1.0, 0.7863, 1.0, 0.7863, 0.0, 1.0, 1.0, 0.8932, 1.0, 0.8932, 1.0, 1.0, 1.0, 1.0, 1.0, 0.8932, 1.0, 0.8932, 1.0, 1.0, 1.0, 0.8932, 1.0, 0.7863, 1.0, 0.7863, 1.0, 0.8932, 1.0, 0.663, 1.0, 0.4586, 1.0, 0.4586, 1.0, 0.663, 1.0, 0.663, 1.0, 0.4586, 1.0, 0.4586, 1.0, 0.663, 1.0, 0.4586, 1.0, 0.2541, 1.0, 0.2541, 1.0, 0.4586, 1.0, 0.0, 0.0, 0.2541, 0.0, 0.2541, 1.0, 0.1271, 1.0, 0.0, 0.5, 0.7863, 1.0, 0.7247, 1.0, 0.7247, 1.0, 0.7863, 1.0, 0.7863, 1.0, 0.7247, 1.0, 0.7247, 1.0, 0.7863, 1.0, 0.7247, 1.0, 0.663, 1.0, 0.663, 1.0, 0.7247, 1.0, 0.2541, 1.0, 0.1271, 1.0, 0.1271, 1.0, 0.2541, 1.0, 0.2541, 1.0, 0.1271, 1.0, 0.1271, 1.0, 0.2541, 1.0, 0.1271, 1.0, 0.0, 1.0, 0.0, 1.0, 0.1271, 1.0, 0.0, 1.0, 0.0, 0.5, 0.0, 0.5, 0.0, 1.0, 0.0, 1.0, 0.0, 0.5, 0.0, 0.5, 0.0, 1.0, 0.0, 0.5, 0.0, 0.0, 0.0, 0.0, 0.0, 0.5])
me_plane_005.materials.append(None)
me_plane_005.materials.append(None)
me_plane_005.materials.append(mat_material_001)
me_plane_005.materials.append(mat_material_004)
me_plane_005.materials.append(mat_material_006)
me_plane_005.materials.append(mat_material_007)
me_plane_005.materials.append(mat_material_008)
me_plane_005.materials.append(mat_material_009)
me_plane_005.materials.append(mat_material_020)
me_plane_005.materials.append(mat_material_016)
me_plane_005.materials.append(mat_material_021)
me_plane_005.materials.append(mat_material_022)
me_plane_005.materials.append(mat_material_023)
me_plane_005.materials.append(mat_material_024)
me_plane_005.materials.append(None)
me_plane_005.update()
me_cylinder = bpy.data.meshes.new('Cylinder')
me_cylinder.from_pydata([(0.1095, 2.285, 4.995), (0.1095, 2.285, 8.992), (0.2601, 2.265, 4.995), (0.2601, 2.265, 8.992), (0.4048, 2.208, 4.995), (0.4048, 2.208, 8.992), (0.5383, 2.116, 4.995), (0.5383, 2.116, 8.992), (0.6552, 1.992, 4.995), (0.6552, 1.992, 8.992), (0.7512, 1.84, 4.995), (0.7512, 1.84, 8.992), (0.8225, 1.667, 4.995), (0.8225, 1.667, 8.992), (0.8664, 1.48, 4.995), (0.8664, 1.48, 8.937), (0.8813, 1.285, 4.995), (0.8813, 1.285, 8.853), (0.8664, 1.09, 4.995), (0.8664, 1.09, 8.702), (0.8225, 0.9019, 4.995), (0.8225, 0.9019, 8.702), (0.7512, 0.729, 4.995), (0.7512, 0.729, 8.702), (0.6552, 0.5775, 4.995), (0.6552, 0.5775, 8.702), (0.5383, 0.4531, 4.995), (0.5383, 0.4531, 8.702), (0.4048, 0.3607, 4.995), (0.4048, 0.3607, 8.702), (0.2601, 0.3038, 4.995), (0.2601, 0.3038, 8.702), (0.1095, 0.2846, 4.706), (0.1095, 0.2846, 8.702), (-0.04107, 0.3038, 4.706), (-0.04107, 0.3038, 8.702), (-0.1858, 0.3607, 4.995), (-0.1858, 0.3607, 8.702), (-0.3193, 0.4531, 4.995), (-0.3193, 0.4531, 8.702), (-0.4362, 0.5775, 4.995), (-0.4362, 0.5775, 8.702), (-0.5322, 0.729, 4.995), (-0.5322, 0.729, 8.702), (-0.6035, 0.9019, 4.995), (-0.6035, 0.9019, 8.702), (-0.6474, 1.09, 4.995), (-0.6474, 1.09, 8.702), (-0.6623, 1.285, 4.995), (-0.6623, 1.285, 8.819), (-0.6474, 1.48, 4.995), (-0.6474, 1.48, 8.952), (-0.6035, 1.667, 4.995), (-0.6035, 1.667, 8.992), (-0.5322, 1.84, 4.995), (-0.5322, 1.84, 8.992), (-0.4362, 1.992, 4.995), (-0.4362, 1.992, 8.992), (-0.3193, 2.116, 4.995), (-0.3193, 2.116, 8.992), (-0.1858, 2.208, 4.995), (-0.1858, 2.208, 8.992), (-0.04107, 2.265, 4.995), (-0.04107, 2.265, 8.992)], [], [(0, 2, 3, 1), (2, 4, 5, 3), (4, 6, 7, 5), (6, 8, 9, 7), (8, 10, 11, 9), (10, 12, 13, 11), (12, 14, 15, 13), (14, 16, 17, 15), (16, 18, 19, 17), (18, 20, 21, 19), (20, 22, 23, 21), (22, 24, 25, 23), (24, 26, 27, 25), (26, 28, 29, 27), (28, 30, 31, 29), (30, 32, 33, 31), (32, 34, 35, 33), (34, 36, 37, 35), (36, 38, 39, 37), (38, 40, 41, 39), (40, 42, 43, 41), (42, 44, 45, 43), (44, 46, 47, 45), (46, 48, 49, 47), (48, 50, 51, 49), (50, 52, 53, 51), (52, 54, 55, 53), (54, 56, 57, 55), (56, 58, 59, 57), (58, 60, 61, 59), (3, 5, 7, 9, 11, 13, 15, 17, 19, 21, 23, 25, 27, 29, 31, 33, 35, 37, 39, 41, 43, 45, 47, 49, 51, 53, 55, 57, 59, 61, 63, 1), (60, 62, 63, 61), (62, 0, 1, 63), (0, 62, 60, 58, 56, 54, 52, 50, 48, 46, 44, 42, 40, 38, 36, 34, 32, 30, 28, 26, 24, 22, 20, 18, 16, 14, 12, 10, 8, 6, 4, 2)])
me_cylinder.polygons.foreach_set('material_index', [6, 6, 6, 6, 6, 6, 6, 0, 0, 0, 0, 0, 0, 0, 0, 0, 0, 0, 0, 0, 0, 0, 0, 0, 0, 0, 6, 6, 6, 6, 0, 6, 6, 0])
_uv = me_cylinder.uv_layers.new(name='UVMap')
_uv.uv.foreach_set('vector', [1.0, 0.5, 0.9688, 0.5, 0.9688, 1.0, 1.0, 1.0, 0.9688, 0.5, 0.9375, 0.5, 0.9375, 1.0, 0.9688, 1.0, 0.9375, 0.5, 0.9062, 0.5, 0.9062, 1.0, 0.9375, 1.0, 0.9062, 0.5, 0.875, 0.5, 0.875, 1.0, 0.9062, 1.0, 0.875, 0.5, 0.8438, 0.5, 0.8438, 1.0, 0.875, 1.0, 0.8438, 0.5, 0.8125, 0.5, 0.8125, 1.0, 0.8438, 1.0, 0.8125, 0.5, 0.7812, 0.5, 0.7812, 1.0, 0.8125, 1.0, 0.7812, 0.5, 0.75, 0.5, 0.75, 1.0, 0.7812, 1.0, 0.75, 0.5, 0.7188, 0.5, 0.7188, 1.0, 0.75, 1.0, 0.7188, 0.5, 0.6875, 0.5, 0.6875, 1.0, 0.7188, 1.0, 0.6875, 0.5, 0.6562, 0.5, 0.6562, 1.0, 0.6875, 1.0, 0.6562, 0.5, 0.625, 0.5, 0.625, 1.0, 0.6562, 1.0, 0.625, 0.5, 0.5938, 0.5, 0.5938, 1.0, 0.625, 1.0, 0.5938, 0.5, 0.5625, 0.5, 0.5625, 1.0, 0.5938, 1.0, 0.5625, 0.5, 0.5312, 0.5, 0.5312, 1.0, 0.5625, 1.0, 0.5312, 0.5, 0.5, 0.5, 0.5, 1.0, 0.5312, 1.0, 0.5, 0.5, 0.4688, 0.5, 0.4688, 1.0, 0.5, 1.0, 0.4688, 0.5, 0.4375, 0.5, 0.4375, 1.0, 0.4688, 1.0, 0.4375, 0.5, 0.4062, 0.5, 0.4062, 1.0, 0.4375, 1.0, 0.4062, 0.5, 0.375, 0.5, 0.375, 1.0, 0.4062, 1.0, 0.375, 0.5, 0.3438, 0.5, 0.3438, 1.0, 0.375, 1.0, 0.3438, 0.5, 0.3125, 0.5, 0.3125, 1.0, 0.3438, 1.0, 0.3125, 0.5, 0.2812, 0.5, 0.2812, 1.0, 0.3125, 1.0, 0.2812, 0.5, 0.25, 0.5, 0.25, 1.0, 0.2812, 1.0, 0.25, 0.5, 0.2188, 0.5, 0.2188, 1.0, 0.25, 1.0, 0.2188, 0.5, 0.1875, 0.5, 0.1875, 1.0, 0.2188, 1.0, 0.1875, 0.5, 0.1562, 0.5, 0.1562, 1.0, 0.1875, 1.0, 0.1562, 0.5, 0.125, 0.5, 0.125, 1.0, 0.1562, 1.0, 0.125, 0.5, 0.09375, 0.5, 0.09375, 1.0, 0.125, 1.0, 0.09375, 0.5, 0.0625, 0.5, 0.0625, 1.0, 0.09375, 1.0, 0.2968, 0.4854, 0.3418, 0.4717, 0.3833, 0.4496, 0.4197, 0.4197, 0.4496, 0.3833, 0.4717, 0.3418, 0.4854, 0.2968, 0.49, 0.25, 0.4854, 0.2032, 0.4717, 0.1582, 0.4496, 0.1167, 0.4197, 0.08029, 0.3833, 0.05045, 0.3418, 0.02827, 0.2968, 0.01461, 0.25, 0.01, 0.2032, 0.01461, 0.1582, 0.02827, 0.1167, 0.05045, 0.08029, 0.08029, 0.05045, 0.1167, 0.02827, 0.1582, 0.01461, 0.2032, 0.01, 0.25, 0.01461, 0.2968, 0.02827, 0.3418, 0.05045, 0.3833, 0.08029, 0.4197, 0.1167, 0.4496, 0.1582, 0.4717, 0.2032, 0.4854, 0.25, 0.49, 0.0625, 0.5, 0.03125, 0.5, 0.03125, 1.0, 0.0625, 1.0, 0.03125, 0.5, 0.0, 0.5, 0.0, 1.0, 0.03125, 1.0, 0.75, 0.49, 0.7032, 0.4854, 0.6582, 0.4717, 0.6167, 0.4496, 0.5803, 0.4197, 0.5504, 0.3833, 0.5283, 0.3418, 0.5146, 0.2968, 0.51, 0.25, 0.5146, 0.2032, 0.5283, 0.1582, 0.5504, 0.1167, 0.5803, 0.08029, 0.6167, 0.05045, 0.6582, 0.02827, 0.7032, 0.01461, 0.75, 0.01, 0.7968, 0.01461, 0.8418, 0.02827, 0.8833, 0.05045, 0.9197, 0.08029, 0.9496, 0.1167, 0.9717, 0.1582, 0.9854, 0.2032, 0.99, 0.25, 0.9854, 0.2968, 0.9717, 0.3418, 0.9496, 0.3833, 0.9197, 0.4197, 0.8833, 0.4496, 0.8418, 0.4717, 0.7968, 0.4854])
me_cylinder.materials.append(None)
me_cylinder.materials.append(mat_material_033)
me_cylinder.materials.append(mat_material_034)
me_cylinder.materials.append(mat_material_038)
me_cylinder.materials.append(mat_material_039)
me_cylinder.materials.append(mat_material_040)
me_cylinder.materials.append(mat_material_041)
me_cylinder.update()

# ---- objects
ob_cube = bpy.data.objects.new('Cube', me_cube)
ob_light = bpy.data.objects.new('Light', light_light)
ob_camera = bpy.data.objects.new('Camera', cam_camera)
ob_plane = bpy.data.objects.new('Plane', me_plane_001)
ob_plane_001 = bpy.data.objects.new('Plane.001', me_plane_002)
ob_plane_002 = bpy.data.objects.new('Plane.002', me_plane_003)
ob_plane_003 = bpy.data.objects.new('Plane.003', me_plane_004)
ob_plane_004 = bpy.data.objects.new('Plane.004', me_plane_005)
ob_cylinder = bpy.data.objects.new('Cylinder', me_cylinder)
ob_empty = bpy.data.objects.new('Empty', None)
ob_empty_001 = bpy.data.objects.new('Empty.001', None)

# ---- transforms, parenting, visibility, modifiers, constraints
ob_cube.location = (0.0, 0.0, 0.0)
ob_cube.lock_rotations_4d = False
ob_cube.empty_display_type = 'ARROWS'
ob_cube.lineart.crease_threshold = 0.0
ob_light.location = (4.076, 1.005, 5.904)
ob_light.rotation_euler = (0.6503, 0.05522, 1.866)
ob_light.lock_rotations_4d = False
ob_light.empty_display_type = 'ARROWS'
ob_light.color = (0.0, 0.0, 0.0, 0.0)
ob_light.lineart.crease_threshold = 0.0
ob_camera.location = (7.359, -6.926, 4.958)
ob_camera.rotation_euler = (1.109, 0.0, 0.8149)
ob_camera.lock_rotations_4d = False
ob_camera.empty_display_type = 'ARROWS'
ob_camera.color = (0.0, 0.0, 0.0, 0.0)
ob_camera.display_type = 'WIRE'
ob_camera.lineart.crease_threshold = 0.0
ob_plane.location = (-0.07628, -2.741, -1.673)
ob_plane_001.location = (1.757, -2.588, -1.708)
ob_plane_001.rotation_euler = (0.0, -0.0, -0.474)
ob_plane_002.location = (2.921, -2.611, -1.7)
ob_plane_002.rotation_euler = (0.0, -0.0, 0.5191)
ob_plane_003.location = (-1.808, -2.954, -1.732)
ob_plane_003.rotation_euler = (0.0, -0.0, -0.9821)
ob_plane_004.location = (-3.222, -3.176, -1.974)
ob_cylinder.location = (-0.1707, -3.137, -4.295)
ob_cylinder.scale = (0.8457, 0.8457, 0.8457)
ob_empty.location = (-1.477, -3.986, 1.334)
ob_empty.rotation_euler = (1.58, 0.04424, 2.361)
ob_empty.empty_display_type = 'IMAGE'
ob_empty.empty_display_size = 1.345
ob_empty.empty_image_offset = (2.484, -0.7229)
ob_empty_001.location = (2.175, -1.757, 2.431)
ob_empty_001.rotation_euler = (1.538, -0.004078, 3.477)
ob_empty_001.empty_display_type = 'IMAGE'
ob_empty_001.empty_display_size = 1.445
ob_empty_001.empty_image_offset = (-1.89, -1.599)

# ---- collection membership
col_collection.objects.link(ob_cube)
col_collection.objects.link(ob_light)
col_collection.objects.link(ob_camera)
col_collection.objects.link(ob_plane)
col_collection.objects.link(ob_plane_001)
col_collection.objects.link(ob_plane_002)
col_collection.objects.link(ob_plane_003)
col_collection.objects.link(ob_plane_004)
col_collection.objects.link(ob_cylinder)
col_collection.objects.link(ob_empty)
col_collection.objects.link(ob_empty_001)

# ---- scene / render settings (as saved in the file)
scene.camera = ob_camera
scene.frame_start = 1; scene.frame_end = 250; scene.frame_set(182)
scene.render.engine = 'BLENDER_EEVEE_NEXT'
scene.cycles.sampling_pattern = 'TABULATED_SOBOL'
scene.cycles.use_light_tree = False
scene.eevee.use_raytracing = True
scene.view_settings.view_transform = 'Filmic'
scene.unit_settings.scale_length = 0.01
bpy.context.view_layer.update()
